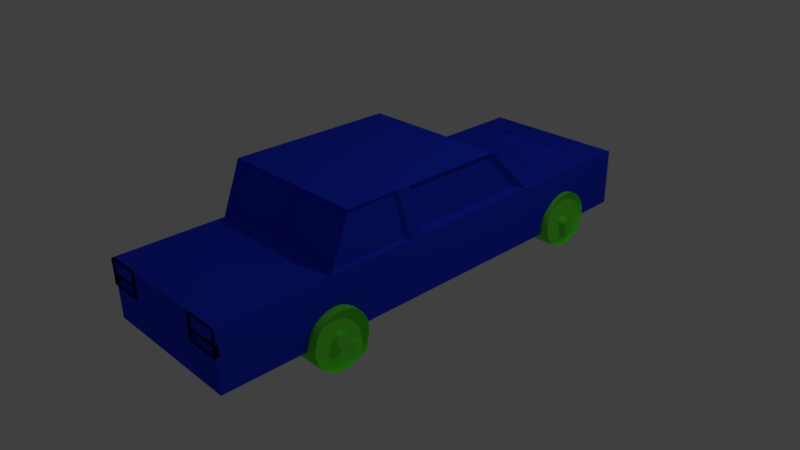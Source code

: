 # Source: DRIVINGCAR_07.blend  (saved by Blender 2.77.0; exported with 4.5.12 LTS)
import bpy
from mathutils import Matrix  # noqa: F401  (used for matrix-valued properties, if any)

bpy.ops.wm.read_factory_settings(use_empty=True)
scene = bpy.context.scene
scene.name = 'Scene'

# ---- collections
col_collection_1 = bpy.data.collections.new('Collection 1'); scene.collection.children.link(col_collection_1)

# ---- materials (node trees are filled in below, after node groups)
mat_wheel = bpy.data.materials.new('wheel')
mat_wheel.alpha_threshold = 0.0
mat_wheel.roughness = 0.5
mat_material = bpy.data.materials.new('Material')
mat_material.alpha_threshold = 0.0
mat_material.diffuse_color = (0.01582, 0.0431, 0.8276, 1.0)
mat_material.roughness = 0.5
mat_material.line_color = (0.0, 0.0, 0.0, 1.0)
mat_glass = bpy.data.materials.new('glass')
mat_glass.alpha_threshold = 0.0
mat_glass.roughness = 0.5

# ---- material node trees
mat_wheel.use_nodes = True; mat_wheel.node_tree.nodes.clear()
_N = mat_wheel.node_tree.nodes; _L = mat_wheel.node_tree.links
n0 = _N.new('ShaderNodeOutputMaterial'); n0.name = 'Material Output'; n0.location = (300, 300)
n1 = _N.new('ShaderNodeBsdfDiffuse'); n1.name = 'Diffuse BSDF'; n1.location = (10, 300)
n1.inputs[0].default_value = (0.1742, 1.0, 0.05886, 1.0)
_L.new(n1.outputs[0], n0.inputs[0])
n0.is_active_output = True
mat_glass.use_nodes = True; mat_glass.node_tree.nodes.clear()
_N = mat_glass.node_tree.nodes; _L = mat_glass.node_tree.links
n0 = _N.new('ShaderNodeOutputMaterial'); n0.name = 'Material Output'; n0.location = (300, 300)
n1 = _N.new('ShaderNodeBsdfDiffuse'); n1.name = 'Diffuse BSDF'; n1.location = (10, 300)
n1.inputs[0].default_value = (0.8, 0.02112, 0.01846, 1.0)
_L.new(n1.outputs[0], n0.inputs[0])
n0.is_active_output = True

# ---- world
world_world = bpy.data.worlds.new('World'); scene.world = world_world
world_world.color = (0.05088, 0.05088, 0.05088)
world_world.use_sun_shadow = False
world_world.sun_shadow_jitter_overblur = 0.0
world_world.cycles.sampling_method = 'MANUAL'

# ---- cameras
cam_camera = bpy.data.cameras.new('Camera')
cam_camera.clip_end = 100.0
cam_camera.lens = 35.0
cam_camera.sensor_width = 32.0
cam_camera.sensor_height = 18.0
cam_camera.ortho_scale = 7.314
cam_camera.dof.focus_distance = 0.0

# ---- lights
light_lamp = bpy.data.lights.new('Lamp', 'POINT')
light_lamp.transmission_factor = 0.0
light_lamp.cutoff_distance = 30.0
light_lamp.energy = 100.0
light_lamp.shadow_buffer_clip_start = 1.001
light_lamp.shadow_soft_size = 0.1
light_lamp.shadow_maximum_resolution = 0.006
light_lamp.use_absolute_resolution = True

# ---- meshes
me_cylinder_014 = bpy.data.meshes.new('Cylinder.014')
me_cylinder_014.from_pydata([(0.1837, 0.9627, -0.9245), (0.241, 0.9312, 1.074), (0.3787, 0.9435, -0.9304), (0.4361, 0.9121, 1.069), (0.5662, 0.8867, -0.9367), (0.6236, 0.8552, 1.062), (0.739, 0.7944, -0.9431), (0.7964, 0.7629, 1.056), (0.8905, 0.6701, -0.9494), (0.9479, 0.6386, 1.05), (1.015, 0.5186, -0.9553), (1.072, 0.4872, 1.044), (1.107, 0.3458, -0.9607), (1.165, 0.3143, 1.038), (1.164, 0.1583, -0.9653), (1.221, 0.1268, 1.034), (1.183, -0.0368, -0.9689), (1.241, -0.06826, 1.03), (1.164, -0.2319, -0.9714), (1.221, -0.2633, 1.028), (1.107, -0.4195, -0.9727), (1.165, -0.4509, 1.026), (1.015, -0.5924, -0.9728), (1.072, -0.6238, 1.026), (0.8905, -0.7439, -0.9716), (0.9478, -0.7754, 1.027), (0.739, -0.8684, -0.9692), (0.7963, -0.8998, 1.03), (0.5662, -0.9608, -0.9657), (0.6235, -0.9923, 1.033), (0.3787, -1.018, -0.9613), (0.436, -1.049, 1.038), (0.1837, -1.037, -0.956), (0.241, -1.069, 1.043), (-0.01135, -1.018, -0.9501), (0.04599, -1.049, 1.049), (-0.1989, -0.9611, -0.9438), (-0.1415, -0.9926, 1.055), (-0.3717, -0.8688, -0.9374), (-0.3143, -0.9003, 1.062), (-0.5231, -0.7445, -0.9311), (-0.4658, -0.776, 1.068), (-0.6475, -0.5931, -0.9251), (-0.5901, -0.6245, 1.074), (-0.7398, -0.4202, -0.9198), (-0.6825, -0.4517, 1.079), (-0.7967, -0.2327, -0.9152), (-0.7394, -0.2642, 1.084), (-0.8159, -0.03765, -0.9116), (-0.7586, -0.06911, 1.087), (-0.7967, 0.1574, -0.909), (-0.7394, 0.126, 1.09), (-0.7398, 0.345, -0.9077), (-0.6825, 0.3136, 1.091), (-0.6474, 0.5179, -0.9076), (-0.5901, 0.4865, 1.091), (-0.5231, 0.6695, -0.9088), (-0.4658, 0.638, 1.09), (-0.3645, 0.8316, -0.9479), (-0.3072, 0.8002, 1.051), (-0.1917, 0.9241, -0.9514), (-0.1344, 0.8926, 1.048), (-0.0113, 0.9434, -0.9192), (0.04604, 0.9119, 1.08), (0.415, 0.8252, 0.8955), (0.245, 0.8418, 0.9007), (0.5784, 0.7757, 0.8901), (0.729, 0.6952, 0.8845), (0.861, 0.5869, 0.879), (0.9693, 0.4549, 0.8738), (1.05, 0.3043, 0.8691), (1.099, 0.1408, 0.8651), (1.116, -0.02915, 0.862), (1.099, -0.1992, 0.8598), (1.05, -0.3626, 0.8586), (0.9693, -0.5133, 0.8586), (0.861, -0.6454, 0.8596), (0.729, -0.7538, 0.8617), (0.5784, -0.8344, 0.8647), (0.4149, -0.8841, 0.8686), (0.245, -0.9009, 0.8732), (0.07505, -0.8842, 0.8784), (-0.08837, -0.8347, 0.8838), (-0.239, -0.7542, 0.8894), (-0.371, -0.6459, 0.8949), (-0.4793, -0.5139, 0.9001), (-0.5598, -0.3633, 0.9048), (-0.6094, -0.1999, 0.9088), (-0.6261, -0.02989, 0.9119), (-0.6094, 0.1401, 0.9141), (-0.5598, 0.3036, 0.9153), (-0.4793, 0.4543, 0.9153), (-0.3709, 0.5864, 0.9143), (-0.2389, 0.6948, 0.9122), (-0.08832, 0.7754, 0.9092), (0.07509, 0.825, 0.9053), (0.4164, 0.824, 0.9622), (0.2464, 0.8407, 0.9673), (0.5798, 0.7745, 0.9567), (0.7304, 0.694, 0.9511), (0.8624, 0.5857, 0.9456), (0.9707, 0.4537, 0.9405), (1.051, 0.3031, 0.9358), (1.101, 0.1396, 0.9318), (1.118, -0.03034, 0.9286), (1.101, -0.2003, 0.9264), (1.051, -0.3638, 0.9253), (0.9707, -0.5145, 0.9252), (0.8623, -0.6466, 0.9262), (0.7303, -0.755, 0.9283), (0.5797, -0.8356, 0.9314), (0.4163, -0.8853, 0.9353), (0.2464, -0.9021, 0.9399), (0.07643, -0.8854, 0.945), (-0.08699, -0.8359, 0.9505), (-0.2376, -0.7554, 0.9561), (-0.3696, -0.6471, 0.9616), (-0.4779, -0.5151, 0.9668), (-0.5584, -0.3645, 0.9714), (-0.608, -0.2011, 0.9754), (-0.6247, -0.03108, 0.9786), (-0.608, 0.1389, 0.9808), (-0.5584, 0.3024, 0.9819), (-0.4779, 0.4531, 0.982), (-0.3696, 0.5852, 0.981), (-0.2376, 0.6936, 0.9789), (-0.08694, 0.7742, 0.9758), (0.07647, 0.8238, 0.9719), (-2.31, -9.21, -1.145), (-2.253, -9.241, 0.8535), (-2.115, -9.229, -1.151), (-2.058, -9.26, 0.8476), (-1.928, -9.286, -1.158), (-1.87, -9.317, 0.8414), (-1.755, -9.378, -1.164), (-1.697, -9.41, 0.8349), (-1.603, -9.502, -1.17), (-1.546, -9.534, 0.8286), (-1.479, -9.654, -1.176), (-1.422, -9.685, 0.8227), (-1.387, -9.827, -1.182), (-1.329, -9.858, 0.8173), (-1.33, -10.01, -1.186), (-1.272, -10.05, 0.8127), (-1.31, -10.21, -1.19), (-1.253, -10.24, 0.8091), (-1.33, -10.4, -1.192), (-1.272, -10.44, 0.8066), (-1.387, -10.59, -1.194), (-1.329, -10.62, 0.8053), (-1.479, -10.76, -1.194), (-1.422, -10.8, 0.8052), (-1.603, -10.92, -1.193), (-1.546, -10.95, 0.8064), (-1.755, -11.04, -1.19), (-1.697, -11.07, 0.8088), (-1.928, -11.13, -1.187), (-1.87, -11.16, 0.8123), (-2.115, -11.19, -1.182), (-2.058, -11.22, 0.8168), (-2.31, -11.21, -1.177), (-2.253, -11.24, 0.822), (-2.505, -11.19, -1.171), (-2.448, -11.22, 0.8279), (-2.693, -11.13, -1.165), (-2.635, -11.17, 0.8342), (-2.865, -11.04, -1.158), (-2.808, -11.07, 0.8406), (-3.017, -10.92, -1.152), (-2.96, -10.95, 0.8469), (-3.141, -10.77, -1.146), (-3.084, -10.8, 0.8529), (-3.234, -10.59, -1.141), (-3.176, -10.62, 0.8582), (-3.29, -10.41, -1.136), (-3.233, -10.44, 0.8628), (-3.31, -10.21, -1.132), (-3.252, -10.24, 0.8664), (-3.29, -10.02, -1.13), (-3.233, -10.05, 0.869), (-3.234, -9.827, -1.129), (-3.176, -9.859, 0.8703), (-3.141, -9.655, -1.129), (-3.084, -9.686, 0.8704), (-3.017, -9.503, -1.13), (-2.96, -9.534, 0.8692), (-2.858, -9.341, -1.169), (-2.801, -9.372, 0.8301), (-2.685, -9.248, -1.172), (-2.628, -9.28, 0.8266), (-2.505, -9.229, -1.14), (-2.448, -9.261, 0.8588), (-2.079, -9.347, 0.6746), (-2.249, -9.331, 0.6798), (-1.915, -9.397, 0.6691), (-1.765, -9.477, 0.6636), (-1.633, -9.586, 0.6581), (-1.524, -9.718, 0.6529), (-1.444, -9.868, 0.6482), (-1.394, -10.03, 0.6442), (-1.378, -10.2, 0.6411), (-1.394, -10.37, 0.6389), (-1.444, -10.54, 0.6377), (-1.524, -10.69, 0.6376), (-1.633, -10.82, 0.6387), (-1.765, -10.93, 0.6408), (-1.915, -11.01, 0.6438), (-2.079, -11.06, 0.6477), (-2.249, -11.07, 0.6523), (-2.419, -11.06, 0.6575), (-2.582, -11.01, 0.6629), (-2.733, -10.93, 0.6685), (-2.865, -10.82, 0.674), (-2.973, -10.69, 0.6792), (-3.054, -10.54, 0.6839), (-3.103, -10.37, 0.6879), (-3.12, -10.2, 0.691), (-3.103, -10.03, 0.6932), (-3.054, -9.869, 0.6944), (-2.973, -9.718, 0.6944), (-2.865, -9.586, 0.6934), (-2.733, -9.478, 0.6913), (-2.582, -9.397, 0.6883), (-2.419, -9.347, 0.6844), (-2.079, -9.347, 0.6785), (-2.249, -9.331, 0.6836), (-1.915, -9.397, 0.673), (-1.765, -9.477, 0.6674), (-1.633, -9.586, 0.6619), (-1.524, -9.718, 0.6568), (-1.444, -9.868, 0.6521), (-1.394, -10.03, 0.6481), (-1.378, -10.2, 0.6449), (-1.394, -10.37, 0.6427), (-1.444, -10.54, 0.6416), (-1.524, -10.69, 0.6415), (-1.633, -10.82, 0.6425), (-1.765, -10.93, 0.6446), (-1.915, -11.01, 0.6477), (-2.079, -11.06, 0.6516), (-2.249, -11.07, 0.6562), (-2.419, -11.06, 0.6613), (-2.582, -11.01, 0.6668), (-2.733, -10.93, 0.6724), (-2.865, -10.82, 0.6779), (-2.973, -10.69, 0.6831), (-3.053, -10.54, 0.6877), (-3.103, -10.37, 0.6917), (-3.12, -10.2, 0.6949), (-3.103, -10.03, 0.6971), (-3.053, -9.869, 0.6982), (-2.973, -9.718, 0.6983), (-2.865, -9.586, 0.6973), (-2.733, -9.478, 0.6952), (-2.582, -9.397, 0.6921), (-2.419, -9.347, 0.6882), (0.1157, 1.058, -4.632), (0.1731, 1.027, -2.633), (0.3107, 1.039, -4.638), (0.3681, 1.007, -2.639), (0.4982, 0.982, -4.644), (0.5556, 0.9506, -2.645), (0.6711, 0.8897, -4.651), (0.7284, 0.8582, -2.652), (0.8225, 0.7654, -4.657), (0.8799, 0.734, -2.658), (0.9468, 0.614, -4.663), (1.004, 0.5825, -2.664), (1.039, 0.4411, -4.668), (1.097, 0.4097, -2.669), (1.096, 0.2536, -4.673), (1.153, 0.2221, -2.674), (1.115, 0.05852, -4.677), (1.173, 0.02706, -2.678), (1.096, -0.1366, -4.679), (1.153, -0.168, -2.68), (1.039, -0.3241, -4.68), (1.097, -0.3556, -2.681), (0.9468, -0.4971, -4.68), (1.004, -0.5285, -2.682), (0.8225, -0.6486, -4.679), (0.8798, -0.6801, -2.68), (0.671, -0.773, -4.677), (0.7283, -0.8045, -2.678), (0.4982, -0.8655, -4.673), (0.5555, -0.897, -2.674), (0.3107, -0.9225, -4.669), (0.368, -0.9539, -2.67), (0.1157, -0.9418, -4.664), (0.173, -0.9732, -2.665), (-0.07934, -0.9227, -4.658), (-0.02201, -0.9541, -2.659), (-0.2669, -0.8658, -4.651), (-0.2095, -0.8973, -2.652), (-0.4397, -0.7735, -4.645), (-0.3823, -0.805, -2.646), (-0.5911, -0.6492, -4.639), (-0.5338, -0.6807, -2.64), (-0.7155, -0.4978, -4.633), (-0.6581, -0.5292, -2.634), (-0.8078, -0.3249, -4.627), (-0.7505, -0.3564, -2.628), (-0.8647, -0.1374, -4.623), (-0.8074, -0.1688, -2.624), (-0.8839, 0.05767, -4.619), (-0.8266, 0.02621, -2.62), (-0.8647, 0.2527, -4.617), (-0.8073, 0.2213, -2.618), (-0.8078, 0.4403, -4.615), (-0.7505, 0.4089, -2.616), (-0.7154, 0.6132, -4.615), (-0.6581, 0.5818, -2.616), (-0.5911, 0.7648, -4.616), (-0.5338, 0.7334, -2.618), (-0.4325, 0.9269, -4.656), (-0.3752, 0.8955, -2.657), (-0.2597, 1.019, -4.659), (-0.2024, 0.988, -2.66), (-0.07929, 1.039, -4.627), (-0.02195, 1.007, -2.628), (0.347, 0.9205, -2.812), (0.177, 0.9372, -2.807), (0.5104, 0.871, -2.818), (0.661, 0.7905, -2.823), (0.793, 0.6822, -2.829), (0.9013, 0.5502, -2.834), (0.9818, 0.3996, -2.839), (1.031, 0.2362, -2.842), (1.048, 0.06617, -2.846), (1.031, -0.1038, -2.848), (0.9818, -0.2673, -2.849), (0.9013, -0.418, -2.849), (0.793, -0.5501, -2.848), (0.661, -0.6585, -2.846), (0.5104, -0.7391, -2.843), (0.3469, -0.7888, -2.839), (0.177, -0.8056, -2.834), (0.007051, -0.7889, -2.829), (-0.1564, -0.7394, -2.824), (-0.307, -0.6589, -2.818), (-0.439, -0.5506, -2.813), (-0.5473, -0.4186, -2.808), (-0.6278, -0.268, -2.803), (-0.6774, -0.1046, -2.799), (-0.6941, 0.06543, -2.796), (-0.6774, 0.2354, -2.793), (-0.6278, 0.3989, -2.792), (-0.5473, 0.5496, -2.792), (-0.4389, 0.6817, -2.793), (-0.3069, 0.7901, -2.795), (-0.1563, 0.8707, -2.798), (0.007097, 0.9203, -2.802), (0.3471, 0.9204, -2.808), (0.1772, 0.9371, -2.803), (0.5105, 0.8709, -2.814), (0.6611, 0.7905, -2.819), (0.7931, 0.6821, -2.825), (0.9014, 0.5501, -2.83), (0.9819, 0.3995, -2.835), (1.032, 0.2361, -2.839), (1.048, 0.06611, -2.842), (1.032, -0.1039, -2.844), (0.9819, -0.2674, -2.845), (0.9014, -0.4181, -2.845), (0.7931, -0.5502, -2.844), (0.6611, -0.6586, -2.842), (0.5105, -0.7392, -2.839), (0.3471, -0.7888, -2.835), (0.1771, -0.8056, -2.831), (0.007162, -0.789, -2.825), (-0.1563, -0.7394, -2.82), (-0.3069, -0.659, -2.814), (-0.4389, -0.5507, -2.809), (-0.5472, -0.4187, -2.804), (-0.6277, -0.2681, -2.799), (-0.6772, -0.1046, -2.795), (-0.694, 0.06537, -2.792), (-0.6772, 0.2354, -2.79), (-0.6277, 0.3989, -2.788), (-0.5472, 0.5495, -2.788), (-0.4388, 0.6816, -2.789), (-0.3068, 0.79, -2.792), (-0.1562, 0.8706, -2.795), (0.007208, 0.9203, -2.798), (-2.378, -9.114, -4.853), (-2.321, -9.146, -2.854), (-2.183, -9.134, -4.859), (-2.126, -9.165, -2.86), (-1.996, -9.19, -4.865), (-1.938, -9.222, -2.866), (-1.823, -9.283, -4.872), (-1.765, -9.314, -2.873), (-1.671, -9.407, -4.878), (-1.614, -9.438, -2.879), (-1.547, -9.558, -4.884), (-1.49, -9.59, -2.885), (-1.455, -9.731, -4.889), (-1.397, -9.763, -2.89), (-1.398, -9.919, -4.894), (-1.34, -9.95, -2.895), (-1.378, -10.11, -4.897), (-1.321, -10.15, -2.899), (-1.398, -10.31, -4.9), (-1.34, -10.34, -2.901), (-1.455, -10.5, -4.901), (-1.397, -10.53, -2.902), (-1.547, -10.67, -4.901), (-1.49, -10.7, -2.902), (-1.671, -10.82, -4.9), (-1.614, -10.85, -2.901), (-1.823, -10.95, -4.898), (-1.765, -10.98, -2.899), (-1.996, -11.04, -4.894), (-1.938, -11.07, -2.895), (-2.183, -11.09, -4.89), (-2.126, -11.13, -2.891), (-2.378, -11.11, -4.885), (-2.321, -11.15, -2.886), (-2.573, -11.1, -4.879), (-2.516, -11.13, -2.88), (-2.761, -11.04, -4.872), (-2.703, -11.07, -2.873), (-2.933, -10.95, -4.866), (-2.876, -10.98, -2.867), (-3.085, -10.82, -4.86), (-3.028, -10.85, -2.861), (-3.209, -10.67, -4.854), (-3.152, -10.7, -2.855), (-3.302, -10.5, -4.848), (-3.244, -10.53, -2.849), (-3.358, -10.31, -4.844), (-3.301, -10.34, -2.845), (-3.378, -10.11, -4.84), (-3.32, -10.15, -2.841), (-3.358, -9.92, -4.838), (-3.301, -9.951, -2.839), (-3.302, -9.732, -4.836), (-3.244, -9.764, -2.837), (-3.209, -9.559, -4.836), (-3.152, -9.591, -2.837), (-3.085, -9.408, -4.837), (-3.028, -9.439, -2.838), (-2.926, -9.245, -4.876), (-2.869, -9.277, -2.878), (-2.753, -9.153, -4.88), (-2.696, -9.184, -2.881), (-2.573, -9.134, -4.848), (-2.516, -9.165, -2.849), (-2.147, -9.252, -3.033), (-2.317, -9.235, -3.028), (-1.983, -9.301, -3.038), (-1.833, -9.382, -3.044), (-1.701, -9.49, -3.05), (-1.592, -9.622, -3.055), (-1.512, -9.773, -3.059), (-1.462, -9.936, -3.063), (-1.446, -10.11, -3.067), (-1.462, -10.28, -3.069), (-1.512, -10.44, -3.07), (-1.592, -10.59, -3.07), (-1.701, -10.72, -3.069), (-1.833, -10.83, -3.067), (-1.983, -10.91, -3.064), (-2.147, -10.96, -3.06), (-2.317, -10.98, -3.055), (-2.487, -10.96, -3.05), (-2.65, -10.91, -3.045), (-2.801, -10.83, -3.039), (-2.933, -10.72, -3.034), (-3.041, -10.59, -3.028), (-3.122, -10.44, -3.024), (-3.171, -10.28, -3.02), (-3.188, -10.11, -3.017), (-3.171, -9.937, -3.014), (-3.122, -9.774, -3.013), (-3.041, -9.623, -3.013), (-2.933, -9.491, -3.014), (-2.801, -9.382, -3.016), (-2.65, -9.302, -3.019), (-2.487, -9.252, -3.023), (-2.147, -9.252, -3.029), (-2.317, -9.235, -3.024), (-1.983, -9.302, -3.035), (-1.833, -9.382, -3.04), (-1.701, -9.49, -3.046), (-1.592, -9.622, -3.051), (-1.512, -9.773, -3.056), (-1.462, -9.936, -3.06), (-1.446, -10.11, -3.063), (-1.462, -10.28, -3.065), (-1.512, -10.44, -3.066), (-1.592, -10.59, -3.066), (-1.701, -10.72, -3.065), (-1.833, -10.83, -3.063), (-1.983, -10.91, -3.06), (-2.147, -10.96, -3.056), (-2.317, -10.98, -3.051), (-2.487, -10.96, -3.046), (-2.65, -10.91, -3.041), (-2.801, -10.83, -3.035), (-2.933, -10.72, -3.03), (-3.041, -10.59, -3.025), (-3.121, -10.44, -3.02), (-3.171, -10.28, -3.016), (-3.188, -10.11, -3.013), (-3.171, -9.937, -3.011), (-3.121, -9.774, -3.009), (-3.041, -9.623, -3.009), (-2.933, -9.491, -3.01), (-2.801, -9.382, -3.012), (-2.65, -9.302, -3.015), (-2.487, -9.252, -3.019), (-2.372, -9.108, -4.615), (-2.175, -9.127, -4.621), (-1.985, -9.184, -4.627), (-1.811, -9.277, -4.634), (-1.658, -9.403, -4.64), (-1.533, -9.556, -4.646), (-1.439, -9.73, -4.651), (-1.382, -9.92, -4.656), (-1.362, -10.12, -4.66), (-1.382, -10.31, -4.662), (-1.439, -10.5, -4.663), (-1.533, -10.68, -4.664), (-1.658, -10.83, -4.662), (-1.811, -10.96, -4.66), (-1.986, -11.05, -4.656), (-2.175, -11.11, -4.652), (-2.372, -11.13, -4.647), (-2.569, -11.11, -4.641), (-2.758, -11.05, -4.634), (-2.933, -10.96, -4.628), (-3.085, -10.83, -4.621), (-3.211, -10.68, -4.615), (-3.304, -10.5, -4.61), (-3.362, -10.31, -4.605), (-3.381, -10.12, -4.602), (-3.362, -9.921, -4.599), (-3.304, -9.731, -4.598), (-3.211, -9.557, -4.598), (-3.085, -9.404, -4.599), (-2.925, -9.24, -4.638), (-2.751, -9.146, -4.642), (-2.569, -9.127, -4.609), (-2.373, -9.107, -4.664), (-2.176, -9.126, -4.67), (-1.987, -9.184, -4.677), (-1.812, -9.277, -4.683), (-1.659, -9.402, -4.69), (-1.534, -9.555, -4.696), (-1.441, -9.73, -4.701), (-1.383, -9.919, -4.706), (-1.364, -10.12, -4.709), (-1.383, -10.31, -4.712), (-1.441, -10.5, -4.713), (-1.534, -10.68, -4.713), (-1.659, -10.83, -4.712), (-1.812, -10.96, -4.71), (-1.987, -11.05, -4.706), (-2.176, -11.11, -4.702), (-2.373, -11.13, -4.696), (-2.57, -11.11, -4.69), (-2.759, -11.05, -4.684), (-2.934, -10.96, -4.677), (-3.087, -10.83, -4.671), (-3.212, -10.68, -4.665), (-3.306, -10.5, -4.66), (-3.363, -10.31, -4.655), (-3.382, -10.12, -4.651), (-3.363, -9.92, -4.649), (-3.306, -9.731, -4.648), (-3.212, -9.556, -4.647), (-3.087, -9.403, -4.649), (-2.927, -9.239, -4.688), (-2.752, -9.146, -4.692), (-2.57, -9.126, -4.659), (0.1193, 0.9928, -4.499), (0.3019, 0.9749, -4.505), (0.4775, 0.9217, -4.51), (0.6393, 0.8353, -4.516), (0.7811, 0.7189, -4.522), (0.8975, 0.577, -4.528), (0.984, 0.4152, -4.533), (1.037, 0.2396, -4.537), (1.055, 0.05693, -4.541), (1.037, -0.1257, -4.543), (0.984, -0.3014, -4.544), (0.8975, -0.4633, -4.544), (0.7811, -0.6052, -4.543), (0.6393, -0.7218, -4.541), (0.4774, -0.8083, -4.538), (0.3018, -0.8617, -4.534), (0.1192, -0.8798, -4.529), (-0.06339, -0.8619, -4.523), (-0.239, -0.8086, -4.517), (-0.4008, -0.7222, -4.511), (-0.5426, -0.6058, -4.505), (-0.659, -0.464, -4.5), (-0.7455, -0.3021, -4.495), (-0.7988, -0.1265, -4.49), (-0.8168, 0.05613, -4.487), (-0.7988, 0.2388, -4.485), (-0.7455, 0.4145, -4.483), (-0.659, 0.5764, -4.483), (-0.5426, 0.7183, -4.484), (-0.3941, 0.8701, -4.521), (-0.2323, 0.9567, -4.524), (-0.06334, 0.9748, -4.494), (-2.213, -10.05, 0.8321), (-2.244, -10.05, 0.833), (-2.184, -10.06, 0.8311), (-2.156, -10.07, 0.8301), (-2.132, -10.09, 0.8291), (-2.113, -10.12, 0.8282), (-2.098, -10.14, 0.8273), (-2.089, -10.17, 0.8266), (-2.086, -10.2, 0.826), (-2.089, -10.24, 0.8256), (-2.098, -10.26, 0.8254), (-2.113, -10.29, 0.8254), (-2.132, -10.32, 0.8256), (-2.156, -10.34, 0.826), (-2.184, -10.35, 0.8265), (-2.213, -10.36, 0.8272), (-2.244, -10.36, 0.8281), (-2.275, -10.36, 0.829), (-2.304, -10.35, 0.83), (-2.332, -10.34, 0.831), (-2.356, -10.32, 0.832), (-2.375, -10.29, 0.8329), (-2.39, -10.27, 0.8338), (-2.399, -10.24, 0.8345), (-2.402, -10.2, 0.8351), (-2.399, -10.17, 0.8355), (-2.39, -10.14, 0.8357), (-2.375, -10.12, 0.8357), (-2.356, -10.09, 0.8355), (-2.332, -10.07, 0.8351), (-2.304, -10.06, 0.8346), (-2.275, -10.05, 0.8339), (0.01974, 0.9764, -4.46), (0.1944, 0.9593, -4.465), (0.3624, 0.9084, -4.471), (0.5172, 0.8257, -4.477), (0.6529, 0.7144, -4.482), (0.7643, 0.5787, -4.488), (0.8471, 0.4238, -4.492), (0.898, 0.2558, -4.496), (0.9152, 0.08106, -4.5), (0.898, -0.0937, -4.502), (0.847, -0.2618, -4.503), (0.7643, -0.4167, -4.503), (0.6529, -0.5524, -4.502), (0.5172, -0.6639, -4.5), (0.3624, -0.7467, -4.497), (0.1944, -0.7978, -4.493), (0.01969, -0.8151, -4.488), (-0.155, -0.7979, -4.483), (-0.323, -0.747, -4.477), (-0.4778, -0.6643, -4.471), (-0.6135, -0.553, -4.466), (-0.7249, -0.4173, -4.461), (-0.8076, -0.2625, -4.456), (-0.8586, -0.09445, -4.452), (-0.8758, 0.0803, -4.448), (-0.8586, 0.2551, -4.446), (-0.8076, 0.4231, -4.445), (-0.7249, 0.578, -4.445), (-0.6135, 0.7138, -4.446), (-0.4714, 0.8591, -4.481), (-0.3166, 0.9419, -4.484), (-0.155, 0.9592, -4.455), (0.4164, 0.824, 0.9622), (0.2464, 0.8407, 0.9673), (0.5798, 0.7745, 0.9567), (0.7304, 0.694, 0.9511), (0.8624, 0.5857, 0.9456), (0.9707, 0.4537, 0.9405), (1.051, 0.3031, 0.9358), (1.101, 0.1396, 0.9318), (1.118, -0.03034, 0.9286), (1.101, -0.2003, 0.9264), (1.051, -0.3638, 0.9253), (0.9707, -0.5145, 0.9252), (0.8623, -0.6466, 0.9262), (0.7303, -0.755, 0.9283), (0.5797, -0.8356, 0.9314), (0.4163, -0.8853, 0.9353), (0.2464, -0.9021, 0.9399), (0.07643, -0.8854, 0.945), (-0.08699, -0.8359, 0.9505), (-0.2376, -0.7554, 0.9561), (-0.3696, -0.6471, 0.9616), (-0.4779, -0.5151, 0.9668), (-0.5584, -0.3645, 0.9714), (-0.608, -0.2011, 0.9754), (-0.6247, -0.03108, 0.9786), (-0.608, 0.1389, 0.9808), (-0.5584, 0.3024, 0.9819), (-0.4779, 0.4531, 0.982), (-0.3696, 0.5852, 0.981), (-0.2376, 0.6936, 0.9789), (-0.08694, 0.7742, 0.9758), (0.07647, 0.8238, 0.9719), (0.2814, 0.1452, 0.9554), (0.2464, 0.1486, 0.9564), (0.315, 0.135, 0.9542), (0.346, 0.1185, 0.9531), (0.3732, 0.09616, 0.952), (0.3955, 0.06899, 0.9509), (0.412, 0.03799, 0.9499), (0.4222, 0.00435, 0.9491), (0.4257, -0.03064, 0.9485), (0.4222, -0.06563, 0.948), (0.412, -0.09928, 0.9478), (0.3955, -0.1303, 0.9478), (0.3732, -0.1575, 0.948), (0.346, -0.1798, 0.9484), (0.315, -0.1964, 0.949), (0.2814, -0.2066, 0.9498), (0.2464, -0.2101, 0.9508), (0.2114, -0.2066, 0.9518), (0.1778, -0.1964, 0.953), (0.1468, -0.1799, 0.9541), (0.1196, -0.1576, 0.9552), (0.09731, -0.1304, 0.9563), (0.08074, -0.09942, 0.9573), (0.07054, -0.06578, 0.9581), (0.0671, -0.03079, 0.9587), (0.07054, 0.004201, 0.9592), (0.08075, 0.03785, 0.9594), (0.09732, 0.06886, 0.9594), (0.1196, 0.09605, 0.9592), (0.1468, 0.1184, 0.9588), (0.1778, 0.135, 0.9582), (0.2114, 0.1452, 0.9574), (-2.208, -10.05, 1.03), (-2.238, -10.05, 1.031), (-2.178, -10.06, 1.029), (-2.151, -10.08, 1.028), (-2.127, -10.1, 1.027), (-2.107, -10.12, 1.026), (-2.092, -10.15, 1.025), (-2.083, -10.18, 1.024), (-2.08, -10.21, 1.024), (-2.083, -10.24, 1.023), (-2.092, -10.27, 1.023), (-2.107, -10.3, 1.023), (-2.127, -10.32, 1.023), (-2.151, -10.34, 1.024), (-2.178, -10.35, 1.024), (-2.208, -10.36, 1.025), (-2.238, -10.37, 1.026), (-2.269, -10.36, 1.027), (-2.299, -10.35, 1.028), (-2.326, -10.34, 1.029), (-2.35, -10.32, 1.03), (-2.37, -10.3, 1.031), (-2.384, -10.27, 1.032), (-2.393, -10.24, 1.032), (-2.396, -10.21, 1.033), (-2.393, -10.18, 1.033), (-2.384, -10.15, 1.034), (-2.37, -10.12, 1.034), (-2.35, -10.1, 1.033), (-2.326, -10.08, 1.033), (-2.299, -10.06, 1.032), (-2.269, -10.05, 1.032), (0.2868, 0.1422, 1.144), (0.2518, 0.1457, 1.145), (0.3204, 0.132, 1.143), (0.3514, 0.1155, 1.141), (0.3786, 0.09319, 1.14), (0.4009, 0.06603, 1.139), (0.4174, 0.03503, 1.138), (0.4276, 0.001386, 1.137), (0.4311, -0.0336, 1.137), (0.4276, -0.06859, 1.136), (0.4174, -0.1022, 1.136), (0.4009, -0.1333, 1.136), (0.3786, -0.1604, 1.136), (0.3514, -0.1828, 1.137), (0.3204, -0.1993, 1.137), (0.2868, -0.2096, 1.138), (0.2518, -0.213, 1.139), (0.2168, -0.2096, 1.14), (0.1832, -0.1994, 1.141), (0.1522, -0.1828, 1.142), (0.125, -0.1606, 1.144), (0.1027, -0.1334, 1.145), (0.08615, -0.1024, 1.146), (0.07594, -0.06874, 1.146), (0.0725, -0.03375, 1.147), (0.07595, 0.001236, 1.148), (0.08615, 0.03489, 1.148), (0.1027, 0.0659, 1.148), (0.125, 0.09309, 1.148), (0.1522, 0.1154, 1.147), (0.1832, 0.132, 1.147), (0.2168, 0.1422, 1.146), (-2.373, -9.904, -4.677), (-2.332, -9.908, -4.678), (-2.292, -9.92, -4.68), (-2.255, -9.94, -4.681), (-2.223, -9.966, -4.682), (-2.196, -9.998, -4.684), (-2.177, -10.04, -4.685), (-2.165, -10.07, -4.686), (-2.161, -10.12, -4.686), (-2.165, -10.16, -4.687), (-2.177, -10.2, -4.687), (-2.196, -10.23, -4.687), (-2.223, -10.27, -4.687), (-2.255, -10.29, -4.687), (-2.292, -10.31, -4.686), (-2.332, -10.33, -4.685), (-2.373, -10.33, -4.684), (-2.415, -10.33, -4.682), (-2.454, -10.31, -4.681), (-2.491, -10.29, -4.68), (-2.523, -10.27, -4.678), (-2.55, -10.23, -4.677), (-2.569, -10.2, -4.676), (-2.582, -10.16, -4.675), (-2.586, -10.12, -4.674), (-2.582, -10.08, -4.674), (-2.569, -10.04, -4.673), (-2.55, -9.999, -4.673), (-2.523, -9.966, -4.674), (-2.49, -9.932, -4.682), (-2.453, -9.912, -4.683), (-2.415, -9.908, -4.676), (-2.378, -9.902, -4.869), (-2.337, -9.906, -4.87), (-2.297, -9.918, -4.871), (-2.26, -9.937, -4.873), (-2.228, -9.964, -4.874), (-2.201, -9.996, -4.875), (-2.182, -10.03, -4.877), (-2.17, -10.07, -4.877), (-2.166, -10.11, -4.878), (-2.17, -10.16, -4.879), (-2.182, -10.2, -4.879), (-2.201, -10.23, -4.879), (-2.228, -10.26, -4.879), (-2.26, -10.29, -4.878), (-2.297, -10.31, -4.878), (-2.337, -10.32, -4.877), (-2.378, -10.33, -4.875), (-2.42, -10.32, -4.874), (-2.459, -10.31, -4.873), (-2.496, -10.29, -4.872), (-2.528, -10.26, -4.87), (-2.555, -10.23, -4.869), (-2.575, -10.2, -4.868), (-2.587, -10.16, -4.867), (-2.591, -10.11, -4.866), (-2.587, -10.07, -4.866), (-2.575, -10.03, -4.865), (-2.555, -9.996, -4.865), (-2.528, -9.964, -4.865), (-2.495, -9.93, -4.874), (-2.458, -9.91, -4.875), (-2.42, -9.906, -4.868), (0.01972, 0.2524, -4.471), (0.0532, 0.2491, -4.472), (0.0854, 0.2393, -4.473), (0.1151, 0.2235, -4.475), (0.1411, 0.2021, -4.476), (0.1624, 0.1761, -4.477), (0.1783, 0.1465, -4.478), (0.1881, 0.1143, -4.478), (0.1914, 0.08076, -4.479), (0.1881, 0.04726, -4.479), (0.1783, 0.01504, -4.48), (0.1624, -0.01465, -4.48), (0.1411, -0.04068, -4.479), (0.1151, -0.06204, -4.479), (0.0854, -0.07792, -4.478), (0.0532, -0.0877, -4.478), (0.01971, -0.09102, -4.477), (-0.01378, -0.08773, -4.476), (-0.04598, -0.07797, -4.475), (-0.07565, -0.06212, -4.474), (-0.1017, -0.04078, -4.472), (-0.123, -0.01477, -4.471), (-0.1389, 0.01491, -4.471), (-0.1486, 0.04711, -4.47), (-0.1519, 0.08061, -4.469), (-0.1486, 0.1141, -4.469), (-0.1389, 0.1463, -4.468), (-0.123, 0.176, -4.468), (-0.1017, 0.202, -4.469), (-0.07443, 0.2299, -4.475), (-0.04475, 0.2458, -4.476), (-0.01377, 0.2491, -4.47), (0.0119, 0.2558, -4.766), (0.04539, 0.2525, -4.767), (0.07759, 0.2428, -4.768), (0.1073, 0.2269, -4.769), (0.1333, 0.2056, -4.77), (0.1546, 0.1796, -4.771), (0.1705, 0.1499, -4.772), (0.1802, 0.1177, -4.773), (0.1835, 0.0842, -4.774), (0.1802, 0.0507, -4.774), (0.1705, 0.01849, -4.774), (0.1546, -0.0112, -4.774), (0.1333, -0.03723, -4.774), (0.1073, -0.0586, -4.774), (0.07758, -0.07447, -4.773), (0.04538, -0.08426, -4.772), (0.01189, -0.08757, -4.771), (-0.02159, -0.08429, -4.77), (-0.05379, -0.07453, -4.769), (-0.08347, -0.05868, -4.768), (-0.1095, -0.03733, -4.767), (-0.1308, -0.01132, -4.766), (-0.1467, 0.01835, -4.765), (-0.1565, 0.05056, -4.764), (-0.1598, 0.08405, -4.764), (-0.1565, 0.1176, -4.763), (-0.1467, 0.1498, -4.763), (-0.1308, 0.1795, -4.763), (-0.1095, 0.2055, -4.763), (-0.08224, 0.2333, -4.77), (-0.05257, 0.2492, -4.771), (-0.02159, 0.2525, -4.765)], [], [(0, 1, 3, 2), (2, 3, 5, 4), (4, 5, 7, 6), (6, 7, 9, 8), (8, 9, 11, 10), (10, 11, 13, 12), (12, 13, 15, 14), (14, 15, 17, 16), (16, 17, 19, 18), (18, 19, 21, 20), (20, 21, 23, 22), (22, 23, 25, 24), (24, 25, 27, 26), (26, 27, 29, 28), (28, 29, 31, 30), (30, 31, 33, 32), (32, 33, 35, 34), (34, 35, 37, 36), (36, 37, 39, 38), (38, 39, 41, 40), (40, 41, 43, 42), (42, 43, 45, 44), (44, 45, 47, 46), (46, 47, 49, 48), (48, 49, 51, 50), (50, 51, 53, 52), (52, 53, 55, 54), (54, 55, 57, 56), (56, 57, 59, 58), (58, 59, 61, 60), (11, 9, 68, 69), (60, 61, 63, 62), (62, 63, 1, 0), (0, 2, 4, 6, 8, 10, 12, 14, 16, 18, 20, 22, 24, 26, 28, 30, 32, 34, 36, 38, 40, 42, 44, 46, 48, 50, 52, 54, 56, 58, 60, 62), (78, 77, 109, 110), (29, 27, 77, 78), (47, 45, 86, 87), (3, 1, 65, 64), (1, 63, 95, 65), (21, 19, 73, 74), (39, 37, 82, 83), (57, 55, 91, 92), (13, 11, 69, 70), (31, 29, 78, 79), (49, 47, 87, 88), (5, 3, 64, 66), (23, 21, 74, 75), (41, 39, 83, 84), (59, 57, 92, 93), (15, 13, 70, 71), (33, 31, 79, 80), (51, 49, 88, 89), (7, 5, 66, 67), (25, 23, 75, 76), (43, 41, 84, 85), (61, 59, 93, 94), (17, 15, 71, 72), (35, 33, 80, 81), (53, 51, 89, 90), (9, 7, 67, 68), (27, 25, 76, 77), (45, 43, 85, 86), (63, 61, 94, 95), (19, 17, 72, 73), (37, 35, 81, 82), (55, 53, 90, 91), (105, 104, 680, 681), (64, 65, 97, 96), (92, 91, 123, 124), (79, 78, 110, 111), (66, 64, 96, 98), (93, 92, 124, 125), (80, 79, 111, 112), (67, 66, 98, 99), (94, 93, 125, 126), (81, 80, 112, 113), (68, 67, 99, 100), (95, 94, 126, 127), (82, 81, 113, 114), (69, 68, 100, 101), (65, 95, 127, 97), (83, 82, 114, 115), (70, 69, 101, 102), (84, 83, 115, 116), (71, 70, 102, 103), (85, 84, 116, 117), (72, 71, 103, 104), (86, 85, 117, 118), (73, 72, 104, 105), (87, 86, 118, 119), (74, 73, 105, 106), (88, 87, 119, 120), (75, 74, 106, 107), (89, 88, 120, 121), (76, 75, 107, 108), (90, 89, 121, 122), (77, 76, 108, 109), (91, 90, 122, 123), (128, 129, 131, 130), (130, 131, 133, 132), (132, 133, 135, 134), (134, 135, 137, 136), (136, 137, 139, 138), (138, 139, 141, 140), (140, 141, 143, 142), (142, 143, 145, 144), (144, 145, 147, 146), (146, 147, 149, 148), (148, 149, 151, 150), (150, 151, 153, 152), (152, 153, 155, 154), (154, 155, 157, 156), (156, 157, 159, 158), (158, 159, 161, 160), (160, 161, 163, 162), (162, 163, 165, 164), (164, 165, 167, 166), (166, 167, 169, 168), (168, 169, 171, 170), (170, 171, 173, 172), (172, 173, 175, 174), (174, 175, 177, 176), (176, 177, 179, 178), (178, 179, 181, 180), (180, 181, 183, 182), (182, 183, 185, 184), (184, 185, 187, 186), (186, 187, 189, 188), (139, 137, 196, 197), (188, 189, 191, 190), (190, 191, 129, 128), (128, 130, 132, 134, 136, 138, 140, 142, 144, 146, 148, 150, 152, 154, 156, 158, 160, 162, 164, 166, 168, 170, 172, 174, 176, 178, 180, 182, 184, 186, 188, 190), (206, 205, 237, 238), (157, 155, 205, 206), (175, 173, 214, 215), (131, 129, 193, 192), (129, 191, 223, 193), (149, 147, 201, 202), (167, 165, 210, 211), (185, 183, 219, 220), (141, 139, 197, 198), (159, 157, 206, 207), (177, 175, 215, 216), (133, 131, 192, 194), (151, 149, 202, 203), (169, 167, 211, 212), (187, 185, 220, 221), (143, 141, 198, 199), (161, 159, 207, 208), (179, 177, 216, 217), (135, 133, 194, 195), (153, 151, 203, 204), (171, 169, 212, 213), (189, 187, 221, 222), (145, 143, 199, 200), (163, 161, 208, 209), (181, 179, 217, 218), (137, 135, 195, 196), (155, 153, 204, 205), (173, 171, 213, 214), (191, 189, 222, 223), (147, 145, 200, 201), (165, 163, 209, 210), (183, 181, 218, 219), (239, 238, 622, 623), (192, 193, 225, 224), (220, 219, 251, 252), (207, 206, 238, 239), (194, 192, 224, 226), (221, 220, 252, 253), (208, 207, 239, 240), (195, 194, 226, 227), (222, 221, 253, 254), (209, 208, 240, 241), (196, 195, 227, 228), (223, 222, 254, 255), (210, 209, 241, 242), (197, 196, 228, 229), (193, 223, 255, 225), (211, 210, 242, 243), (198, 197, 229, 230), (212, 211, 243, 244), (199, 198, 230, 231), (213, 212, 244, 245), (200, 199, 231, 232), (214, 213, 245, 246), (201, 200, 232, 233), (215, 214, 246, 247), (202, 201, 233, 234), (216, 215, 247, 248), (203, 202, 234, 235), (217, 216, 248, 249), (204, 203, 235, 236), (218, 217, 249, 250), (205, 204, 236, 237), (219, 218, 250, 251), (256, 257, 259, 258), (258, 259, 261, 260), (260, 261, 263, 262), (262, 263, 265, 264), (264, 265, 267, 266), (266, 267, 269, 268), (268, 269, 271, 270), (270, 271, 273, 272), (272, 273, 275, 274), (274, 275, 277, 276), (276, 277, 279, 278), (278, 279, 281, 280), (280, 281, 283, 282), (282, 283, 285, 284), (284, 285, 287, 286), (286, 287, 289, 288), (288, 289, 291, 290), (290, 291, 293, 292), (292, 293, 295, 294), (294, 295, 297, 296), (296, 297, 299, 298), (298, 299, 301, 300), (300, 301, 303, 302), (302, 303, 305, 304), (304, 305, 307, 306), (306, 307, 309, 308), (308, 309, 311, 310), (310, 311, 313, 312), (312, 313, 315, 314), (314, 315, 317, 316), (267, 265, 324, 325), (316, 317, 319, 318), (318, 319, 257, 256), (258, 260, 578, 577), (334, 333, 365, 366), (285, 283, 333, 334), (303, 301, 342, 343), (259, 257, 321, 320), (257, 319, 351, 321), (277, 275, 329, 330), (295, 293, 338, 339), (313, 311, 347, 348), (269, 267, 325, 326), (287, 285, 334, 335), (305, 303, 343, 344), (261, 259, 320, 322), (279, 277, 330, 331), (297, 295, 339, 340), (315, 313, 348, 349), (271, 269, 326, 327), (289, 287, 335, 336), (307, 305, 344, 345), (263, 261, 322, 323), (281, 279, 331, 332), (299, 297, 340, 341), (317, 315, 349, 350), (273, 271, 327, 328), (291, 289, 336, 337), (309, 307, 345, 346), (265, 263, 323, 324), (283, 281, 332, 333), (301, 299, 341, 342), (319, 317, 350, 351), (275, 273, 328, 329), (293, 291, 337, 338), (311, 309, 346, 347), (352, 353, 383, 382, 381, 380, 379, 378, 377, 376, 375, 374, 373, 372, 371, 370, 369, 368, 367, 366, 365, 364, 363, 362, 361, 360, 359, 358, 357, 356, 355, 354), (320, 321, 353, 352), (348, 347, 379, 380), (335, 334, 366, 367), (322, 320, 352, 354), (349, 348, 380, 381), (336, 335, 367, 368), (323, 322, 354, 355), (350, 349, 381, 382), (337, 336, 368, 369), (324, 323, 355, 356), (351, 350, 382, 383), (338, 337, 369, 370), (325, 324, 356, 357), (321, 351, 383, 353), (339, 338, 370, 371), (326, 325, 357, 358), (340, 339, 371, 372), (327, 326, 358, 359), (341, 340, 372, 373), (328, 327, 359, 360), (342, 341, 373, 374), (329, 328, 360, 361), (343, 342, 374, 375), (330, 329, 361, 362), (344, 343, 375, 376), (331, 330, 362, 363), (345, 344, 376, 377), (332, 331, 363, 364), (346, 345, 377, 378), (333, 332, 364, 365), (347, 346, 378, 379), (384, 385, 387, 386), (386, 387, 389, 388), (388, 389, 391, 390), (390, 391, 393, 392), (392, 393, 395, 394), (394, 395, 397, 396), (396, 397, 399, 398), (398, 399, 401, 400), (400, 401, 403, 402), (402, 403, 405, 404), (404, 405, 407, 406), (406, 407, 409, 408), (408, 409, 411, 410), (410, 411, 413, 412), (412, 413, 415, 414), (414, 415, 417, 416), (416, 417, 419, 418), (418, 419, 421, 420), (420, 421, 423, 422), (422, 423, 425, 424), (424, 425, 427, 426), (426, 427, 429, 428), (428, 429, 431, 430), (430, 431, 433, 432), (432, 433, 435, 434), (434, 435, 437, 436), (436, 437, 439, 438), (438, 439, 441, 440), (440, 441, 443, 442), (442, 443, 445, 444), (395, 393, 452, 453), (444, 445, 447, 446), (446, 447, 385, 384), (424, 426, 533, 532), (462, 461, 493, 494), (413, 411, 461, 462), (431, 429, 470, 471), (387, 385, 449, 448), (385, 447, 479, 449), (405, 403, 457, 458), (423, 421, 466, 467), (441, 439, 475, 476), (397, 395, 453, 454), (415, 413, 462, 463), (433, 431, 471, 472), (389, 387, 448, 450), (407, 405, 458, 459), (425, 423, 467, 468), (443, 441, 476, 477), (399, 397, 454, 455), (417, 415, 463, 464), (435, 433, 472, 473), (391, 389, 450, 451), (409, 407, 459, 460), (427, 425, 468, 469), (445, 443, 477, 478), (401, 399, 455, 456), (419, 417, 464, 465), (437, 435, 473, 474), (393, 391, 451, 452), (411, 409, 460, 461), (429, 427, 469, 470), (447, 445, 478, 479), (403, 401, 456, 457), (421, 419, 465, 466), (439, 437, 474, 475), (480, 481, 511, 510, 509, 508, 507, 506, 505, 504, 503, 502, 501, 500, 499, 498, 497, 496, 495, 494, 493, 492, 491, 490, 489, 488, 487, 486, 485, 484, 483, 482), (448, 449, 481, 480), (476, 475, 507, 508), (463, 462, 494, 495), (450, 448, 480, 482), (477, 476, 508, 509), (464, 463, 495, 496), (451, 450, 482, 483), (478, 477, 509, 510), (465, 464, 496, 497), (452, 451, 483, 484), (479, 478, 510, 511), (466, 465, 497, 498), (453, 452, 484, 485), (449, 479, 511, 481), (467, 466, 498, 499), (454, 453, 485, 486), (468, 467, 499, 500), (455, 454, 486, 487), (469, 468, 500, 501), (456, 455, 487, 488), (470, 469, 501, 502), (457, 456, 488, 489), (471, 470, 502, 503), (458, 457, 489, 490), (472, 471, 503, 504), (459, 458, 490, 491), (473, 472, 504, 505), (460, 459, 491, 492), (474, 473, 505, 506), (461, 460, 492, 493), (475, 474, 506, 507), (537, 538, 570, 569), (442, 444, 542, 541), (398, 400, 520, 519), (416, 418, 529, 528), (434, 436, 538, 537), (390, 392, 516, 515), (408, 410, 525, 524), (426, 428, 534, 533), (444, 446, 543, 542), (400, 402, 521, 520), (418, 420, 530, 529), (436, 438, 539, 538), (392, 394, 517, 516), (410, 412, 526, 525), (428, 430, 535, 534), (384, 386, 513, 512), (446, 384, 512, 543), (402, 404, 522, 521), (420, 422, 531, 530), (438, 440, 540, 539), (394, 396, 518, 517), (412, 414, 527, 526), (430, 432, 536, 535), (386, 388, 514, 513), (404, 406, 523, 522), (422, 424, 532, 531), (440, 442, 541, 540), (396, 398, 519, 518), (414, 416, 528, 527), (432, 434, 537, 536), (388, 390, 515, 514), (406, 408, 524, 523), (562, 563, 819, 818), (524, 525, 557, 556), (538, 539, 571, 570), (525, 526, 558, 557), (512, 513, 545, 544), (539, 540, 572, 571), (526, 527, 559, 558), (513, 514, 546, 545), (540, 541, 573, 572), (527, 528, 560, 559), (514, 515, 547, 546), (541, 542, 574, 573), (528, 529, 561, 560), (515, 516, 548, 547), (542, 543, 575, 574), (529, 530, 562, 561), (516, 517, 549, 548), (543, 512, 544, 575), (530, 531, 563, 562), (517, 518, 550, 549), (531, 532, 564, 563), (518, 519, 551, 550), (532, 533, 565, 564), (519, 520, 552, 551), (533, 534, 566, 565), (520, 521, 553, 552), (534, 535, 567, 566), (521, 522, 554, 553), (535, 536, 568, 567), (522, 523, 555, 554), (536, 537, 569, 568), (523, 524, 556, 555), (577, 578, 642, 641), (276, 278, 587, 586), (294, 296, 596, 595), (312, 314, 605, 604), (268, 270, 583, 582), (286, 288, 592, 591), (304, 306, 601, 600), (260, 262, 579, 578), (278, 280, 588, 587), (296, 298, 597, 596), (314, 316, 606, 605), (270, 272, 584, 583), (288, 290, 593, 592), (306, 308, 602, 601), (262, 264, 580, 579), (280, 282, 589, 588), (298, 300, 598, 597), (316, 318, 607, 606), (272, 274, 585, 584), (290, 292, 594, 593), (308, 310, 603, 602), (264, 266, 581, 580), (282, 284, 590, 589), (300, 302, 599, 598), (256, 258, 577, 576), (318, 256, 576, 607), (274, 276, 586, 585), (292, 294, 595, 594), (310, 312, 604, 603), (266, 268, 582, 581), (284, 286, 591, 590), (302, 304, 600, 599), (632, 631, 759, 760), (226, 224, 608, 610), (253, 252, 636, 637), (240, 239, 623, 624), (227, 226, 610, 611), (254, 253, 637, 638), (241, 240, 624, 625), (228, 227, 611, 612), (255, 254, 638, 639), (242, 241, 625, 626), (229, 228, 612, 613), (225, 255, 639, 609), (243, 242, 626, 627), (230, 229, 613, 614), (244, 243, 627, 628), (231, 230, 614, 615), (245, 244, 628, 629), (232, 231, 615, 616), (246, 245, 629, 630), (233, 232, 616, 617), (247, 246, 630, 631), (234, 233, 617, 618), (248, 247, 631, 632), (235, 234, 618, 619), (249, 248, 632, 633), (236, 235, 619, 620), (250, 249, 633, 634), (237, 236, 620, 621), (251, 250, 634, 635), (238, 237, 621, 622), (224, 225, 609, 608), (252, 251, 635, 636), (650, 651, 875, 874), (604, 605, 669, 668), (591, 592, 656, 655), (578, 579, 643, 642), (605, 606, 670, 669), (592, 593, 657, 656), (579, 580, 644, 643), (606, 607, 671, 670), (593, 594, 658, 657), (580, 581, 645, 644), (607, 576, 640, 671), (594, 595, 659, 658), (581, 582, 646, 645), (595, 596, 660, 659), (582, 583, 647, 646), (596, 597, 661, 660), (583, 584, 648, 647), (597, 598, 662, 661), (584, 585, 649, 648), (598, 599, 663, 662), (585, 586, 650, 649), (599, 600, 664, 663), (586, 587, 651, 650), (600, 601, 665, 664), (587, 588, 652, 651), (601, 602, 666, 665), (588, 589, 653, 652), (602, 603, 667, 666), (589, 590, 654, 653), (576, 577, 641, 640), (603, 604, 668, 667), (590, 591, 655, 654), (697, 696, 728, 729), (119, 118, 694, 695), (106, 105, 681, 682), (120, 119, 695, 696), (107, 106, 682, 683), (121, 120, 696, 697), (108, 107, 683, 684), (122, 121, 697, 698), (109, 108, 684, 685), (123, 122, 698, 699), (110, 109, 685, 686), (96, 97, 673, 672), (124, 123, 699, 700), (111, 110, 686, 687), (98, 96, 672, 674), (125, 124, 700, 701), (112, 111, 687, 688), (99, 98, 674, 675), (126, 125, 701, 702), (113, 112, 688, 689), (100, 99, 675, 676), (127, 126, 702, 703), (114, 113, 689, 690), (101, 100, 676, 677), (97, 127, 703, 673), (115, 114, 690, 691), (102, 101, 677, 678), (116, 115, 691, 692), (103, 102, 678, 679), (117, 116, 692, 693), (104, 103, 679, 680), (118, 117, 693, 694), (724, 723, 787, 788), (684, 683, 715, 716), (698, 697, 729, 730), (685, 684, 716, 717), (699, 698, 730, 731), (686, 685, 717, 718), (672, 673, 705, 704), (700, 699, 731, 732), (687, 686, 718, 719), (674, 672, 704, 706), (701, 700, 732, 733), (688, 687, 719, 720), (675, 674, 706, 707), (702, 701, 733, 734), (689, 688, 720, 721), (676, 675, 707, 708), (703, 702, 734, 735), (690, 689, 721, 722), (677, 676, 708, 709), (673, 703, 735, 705), (691, 690, 722, 723), (678, 677, 709, 710), (692, 691, 723, 724), (679, 678, 710, 711), (693, 692, 724, 725), (680, 679, 711, 712), (694, 693, 725, 726), (681, 680, 712, 713), (695, 694, 726, 727), (682, 681, 713, 714), (696, 695, 727, 728), (683, 682, 714, 715), (736, 737, 767, 766, 765, 764, 763, 762, 761, 760, 759, 758, 757, 756, 755, 754, 753, 752, 751, 750, 749, 748, 747, 746, 745, 744, 743, 742, 741, 740, 739, 738), (619, 618, 746, 747), (633, 632, 760, 761), (620, 619, 747, 748), (634, 633, 761, 762), (621, 620, 748, 749), (635, 634, 762, 763), (622, 621, 749, 750), (608, 609, 737, 736), (636, 635, 763, 764), (623, 622, 750, 751), (610, 608, 736, 738), (637, 636, 764, 765), (624, 623, 751, 752), (611, 610, 738, 739), (638, 637, 765, 766), (625, 624, 752, 753), (612, 611, 739, 740), (639, 638, 766, 767), (626, 625, 753, 754), (613, 612, 740, 741), (609, 639, 767, 737), (627, 626, 754, 755), (614, 613, 741, 742), (628, 627, 755, 756), (615, 614, 742, 743), (629, 628, 756, 757), (616, 615, 743, 744), (630, 629, 757, 758), (617, 616, 744, 745), (631, 630, 758, 759), (618, 617, 745, 746), (768, 769, 799, 798, 797, 796, 795, 794, 793, 792, 791, 790, 789, 788, 787, 786, 785, 784, 783, 782, 781, 780, 779, 778, 777, 776, 775, 774, 773, 772, 771, 770), (711, 710, 774, 775), (725, 724, 788, 789), (712, 711, 775, 776), (726, 725, 789, 790), (713, 712, 776, 777), (727, 726, 790, 791), (714, 713, 777, 778), (728, 727, 791, 792), (715, 714, 778, 779), (729, 728, 792, 793), (716, 715, 779, 780), (730, 729, 793, 794), (717, 716, 780, 781), (731, 730, 794, 795), (718, 717, 781, 782), (704, 705, 769, 768), (732, 731, 795, 796), (719, 718, 782, 783), (706, 704, 768, 770), (733, 732, 796, 797), (720, 719, 783, 784), (707, 706, 770, 771), (734, 733, 797, 798), (721, 720, 784, 785), (708, 707, 771, 772), (735, 734, 798, 799), (722, 721, 785, 786), (709, 708, 772, 773), (705, 735, 799, 769), (723, 722, 786, 787), (710, 709, 773, 774), (809, 810, 842, 841), (549, 550, 806, 805), (563, 564, 820, 819), (550, 551, 807, 806), (564, 565, 821, 820), (551, 552, 808, 807), (565, 566, 822, 821), (552, 553, 809, 808), (566, 567, 823, 822), (553, 554, 810, 809), (567, 568, 824, 823), (554, 555, 811, 810), (568, 569, 825, 824), (555, 556, 812, 811), (569, 570, 826, 825), (556, 557, 813, 812), (570, 571, 827, 826), (557, 558, 814, 813), (544, 545, 801, 800), (571, 572, 828, 827), (558, 559, 815, 814), (545, 546, 802, 801), (572, 573, 829, 828), (559, 560, 816, 815), (546, 547, 803, 802), (573, 574, 830, 829), (560, 561, 817, 816), (547, 548, 804, 803), (574, 575, 831, 830), (561, 562, 818, 817), (548, 549, 805, 804), (575, 544, 800, 831), (832, 833, 834, 835, 836, 837, 838, 839, 840, 841, 842, 843, 844, 845, 846, 847, 848, 849, 850, 851, 852, 853, 854, 855, 856, 857, 858, 859, 860, 861, 862, 863), (823, 824, 856, 855), (810, 811, 843, 842), (824, 825, 857, 856), (811, 812, 844, 843), (825, 826, 858, 857), (812, 813, 845, 844), (826, 827, 859, 858), (813, 814, 846, 845), (800, 801, 833, 832), (827, 828, 860, 859), (814, 815, 847, 846), (801, 802, 834, 833), (828, 829, 861, 860), (815, 816, 848, 847), (802, 803, 835, 834), (829, 830, 862, 861), (816, 817, 849, 848), (803, 804, 836, 835), (830, 831, 863, 862), (817, 818, 850, 849), (804, 805, 837, 836), (831, 800, 832, 863), (818, 819, 851, 850), (805, 806, 838, 837), (819, 820, 852, 851), (806, 807, 839, 838), (820, 821, 853, 852), (807, 808, 840, 839), (821, 822, 854, 853), (808, 809, 841, 840), (822, 823, 855, 854), (868, 869, 901, 900), (664, 665, 889, 888), (651, 652, 876, 875), (665, 666, 890, 889), (652, 653, 877, 876), (666, 667, 891, 890), (653, 654, 878, 877), (640, 641, 865, 864), (667, 668, 892, 891), (654, 655, 879, 878), (641, 642, 866, 865), (668, 669, 893, 892), (655, 656, 880, 879), (642, 643, 867, 866), (669, 670, 894, 893), (656, 657, 881, 880), (643, 644, 868, 867), (670, 671, 895, 894), (657, 658, 882, 881), (644, 645, 869, 868), (671, 640, 864, 895), (658, 659, 883, 882), (645, 646, 870, 869), (659, 660, 884, 883), (646, 647, 871, 870), (660, 661, 885, 884), (647, 648, 872, 871), (661, 662, 886, 885), (648, 649, 873, 872), (662, 663, 887, 886), (649, 650, 874, 873), (663, 664, 888, 887), (896, 897, 898, 899, 900, 901, 902, 903, 904, 905, 906, 907, 908, 909, 910, 911, 912, 913, 914, 915, 916, 917, 918, 919, 920, 921, 922, 923, 924, 925, 926, 927), (895, 864, 896, 927), (882, 883, 915, 914), (869, 870, 902, 901), (883, 884, 916, 915), (870, 871, 903, 902), (884, 885, 917, 916), (871, 872, 904, 903), (885, 886, 918, 917), (872, 873, 905, 904), (886, 887, 919, 918), (873, 874, 906, 905), (887, 888, 920, 919), (874, 875, 907, 906), (888, 889, 921, 920), (875, 876, 908, 907), (889, 890, 922, 921), (876, 877, 909, 908), (890, 891, 923, 922), (877, 878, 910, 909), (864, 865, 897, 896), (891, 892, 924, 923), (878, 879, 911, 910), (865, 866, 898, 897), (892, 893, 925, 924), (879, 880, 912, 911), (866, 867, 899, 898), (893, 894, 926, 925), (880, 881, 913, 912), (867, 868, 900, 899), (894, 895, 927, 926), (881, 882, 914, 913)])
me_cylinder_014.materials.append(mat_wheel)
me_cylinder_014.materials.append(None)
me_cylinder_014.use_remesh_preserve_volume = False
me_cylinder_014.use_remesh_preserve_attributes = False
me_cylinder_014.use_mirror_vertex_groups = False
me_cylinder_014.update()
me_cube = bpy.data.meshes.new('Cube')
me_cube.from_pydata([(1.0, -4.6, -0.414), (1.0, -4.6, -0.2199), (1.0, -5.097, -0.2199), (1.0, -5.097, -0.414), (1.0, -4.6, -0.5539), (1.0, -5.097, -0.5539), (1.0, -3.66, -0.414), (1.0, -3.66, -0.2199), (0.5533, -4.6, -0.2199), (0.5533, -5.097, -0.2199), (1.0, -5.12, -0.2199), (1.0, -5.12, -0.414), (1.0, -4.6, -1.0), (1.0, -5.097, -1.0), (1.0, -3.66, -0.5539), (1.0, -5.097, -0.414), (1.0, -2.504, -0.414), (1.0, -2.504, -0.2199), (0.5533, -3.66, -0.2199), (-4.023e-07, -4.6, -0.2199), (-4.619e-07, -5.097, -0.2199), (0.5533, -5.12, -0.2199), (1.0, -5.093, -0.2199), (1.0, -5.093, -0.414), (0.5533, -5.097, -1.0), (0.5533, -4.6, -1.0), (1.0, -3.66, -0.6798), (1.0, -4.033, -1.0), (1.0, -4.031, -0.9909), (1.0, -4.002, -0.9134), (1.0, -3.959, -0.843), (1.0, -3.903, -0.7824), (1.0, -3.836, -0.734), (1.0, -3.761, -0.6996), (1.0, -3.68, -0.6805), (0.5533, -5.097, -0.5539), (1.0, -2.504, -0.5539), (1.0, -5.097, -0.5539), (1.0, -2.333, -0.414), (1.0, -2.333, -0.2199), (0.9613, -2.563, -0.187), (0.9613, -3.602, -0.187), (0.9182, -3.558, -0.1957), (0.5446, -3.558, -0.1957), (-2.384e-07, -3.66, -0.2199), (0.5533, -5.097, -0.414), (-2.98e-07, -5.097, -0.414), (0.5533, -5.12, -0.414), (0.5533, -5.093, -0.2199), (1.0, -5.12, -0.414), (0.5533, -5.093, -0.414), (0.5533, -4.043, -1.0), (7.451e-08, -5.097, -1.0), (8.941e-08, -4.6, -1.0), (1.0, -2.504, -1.0), (1.0, -3.597, -0.6775), (1.0, -3.516, -0.6906), (1.0, -3.438, -0.7194), (1.0, -3.368, -0.7628), (1.0, -3.307, -0.8191), (1.0, -3.259, -0.8862), (1.0, -3.224, -0.9613), (1.0, -3.215, -1.0), (-1.192e-07, -5.097, -0.5539), (1.0, -2.333, -0.5539), (1.0, -5.097, -0.414), (1.0, -0.4797, -0.414), (1.0, -0.4797, -0.2199), (1.0, -2.548, 0.4604), (1.0, -2.676, 0.4604), (1.0, -3.395, 0.4604), (0.9613, -3.355, 0.447), (0.9613, -2.723, 0.447), (0.08176, -3.558, -0.1957), (0.9182, -3.337, 0.3734), (0.5446, -3.337, 0.3734), (0.5533, -5.12, -0.414), (1.192e-07, -3.66, -1.0), (0.3042, -3.66, -1.0), (0.3132, -4.049, -1.0), (0.5533, -3.226, -1.0), (0.5533, -2.504, -1.0), (1.0, -2.333, -1.0), (0.5533, -5.097, -0.5539), (1.0, -0.4797, -0.5539), (1.0, -5.097, -0.5539), (1.0, 0.1466, -0.414), (1.0, 0.1466, -0.2199), (0.9377, -0.6544, -0.1512), (0.9377, -2.247, -0.1512), (0.9377, -2.419, 0.3917), (0.5533, -2.548, 0.4604), (0.5533, -2.676, 0.4604), (-2.384e-07, -3.395, 0.4604), (0.08176, -3.337, 0.3734), (0.5533, -3.395, 0.4604), (0.5533, -5.097, -0.414), (0.5533, -5.12, -0.414), (1.0, -5.12, -0.414), (0.2942, -3.232, -1.0), (1.639e-07, -2.504, -1.0), (0.5533, -2.333, -1.0), (1.0, -0.4797, -1.0), (1.0, 0.1466, -0.5539), (1.0, -5.12, -0.5539), (1.0, 0.8673, -0.414), (1.0, 0.8673, -0.2199), (0.5533, -0.4797, -0.2199), (1.0, -1.141, 0.4604), (0.9377, -1.182, 0.3917), (0.5533, -1.141, 0.4604), (-4.47e-08, -2.548, 0.4604), (-5.96e-08, -2.676, 0.4604), (-5.96e-08, -2.504, -0.2199), (1.639e-07, -2.333, -1.0), (0.5533, -0.4797, -1.0), (1.0, 0.1466, -0.5913), (1.0, -0.09683, -1.0), (1.0, -0.1008, -0.9831), (1.0, -0.1034, -0.9123), (1.0, -0.09216, -0.8424), (1.0, -0.06747, -0.776), (1.0, -0.03029, -0.7157), (1.0, 0.01793, -0.6639), (1.0, 0.07536, -0.6224), (1.0, 0.1398, -0.5929), (0.5533, -5.097, -0.5539), (1.0, 0.8673, -0.5539), (0.5533, -5.12, -0.5539), (1.0, -5.064, -0.414), (1.0, -5.064, -0.5539), (1.0, 1.171, -0.414), (1.0, 1.171, -0.2199), (0.5586, 0.1509, -0.2308), (0.5487, -0.5352, -0.2169), (0.957, -0.5352, -0.2169), (0.957, -1.139, 0.4048), (0.5487, -1.139, 0.4048), (1.341e-07, -1.141, 0.4604), (-4.47e-08, -2.333, -0.2199), (0.5533, -5.097, -0.414), (0.5533, -5.064, -0.414), (2.086e-07, -0.4797, -1.0), (0.5533, -0.1075, -1.0), (1.0, 0.1583, -0.5885), (0.333, -0.1164, -0.9845), (0.333, -0.119, -0.9137), (0.3326, -0.1077, -0.8438), (0.3318, -0.08303, -0.7774), (0.3308, -0.04588, -0.7171), (0.3296, 0.002321, -0.6653), (0.3282, 0.05971, -0.6238), (0.3266, 0.1241, -0.5943), (1.0, 0.2795, -0.574), (1.0, 1.171, -0.5539), (0.5533, -5.064, -0.5539), (1.0, 1.35, -0.414), (1.0, 1.35, -0.2199), (0.5471, 0.8714, -0.2404), (1.341e-07, -0.4797, -0.2199), (0.04302, -0.5352, -0.2169), (0.5487, -0.5461, -0.2275), (0.957, -0.5461, -0.2275), (0.957, -1.15, 0.3943), (0.04302, -1.139, 0.4048), (0.5487, -1.15, 0.3943), (2.533e-07, 0.1466, -1.0), (0.3266, 0.1466, -1.0), (0.3325, -0.1059, -1.0), (0.3328, -0.1059, -1.0), (0.333, -0.1127, -1.0), (1.0, 0.17, -0.5857), (0.3322, -0.08306, -0.9385), (0.3312, -0.04587, -0.8781), (0.33, 0.002329, -0.8262), (0.3285, 0.05972, -0.7847), (1.0, 0.3494, -0.5852), (1.0, 0.2087, -0.5766), (1.0, 1.171, -1.0), (1.0, 0.8673, -1.0), (1.0, 1.35, -0.5539), (0.9901, 1.304, -0.4098), (0.9901, 1.304, -0.2242), (0.5533, 1.35, -0.2199), (0.5533, 1.171, -0.2199), (0.4439, 0.7245, -0.1046), (0.4507, 0.2981, -0.09893), (0.006238, 0.1425, -0.1994), (0.04302, -0.5461, -0.2275), (0.04302, -1.15, 0.3943), (0.5533, 0.8673, -1.0), (0.5533, 0.6007, -1.0), (0.3165, 0.5953, -1.0), (0.3167, 0.588, -1.0), (0.3163, 0.5879, -1.0), (2.533e-07, 0.8673, -1.0), (0.3296, 0.002321, -0.8262), (0.3318, -0.08303, -0.9384), (0.325, 0.193, -0.578), (1.0, 0.1782, -0.5838), (0.3322, -0.08302, -0.9384), (0.327, 0.1241, -0.7552), (1.0, 0.4158, -0.6099), (0.3233, 0.2637, -0.5754), (0.3217, 0.3336, -0.5866), (1.0, 0.1837, -0.5825), (0.5533, 1.171, -1.0), (1.0, 1.35, -1.0), (1.0, 0.599, -0.8171), (1.0, 1.304, -0.5539), (0.5632, 1.304, -0.2242), (0.9901, 1.264, -0.4098), (0.9901, 1.264, -0.2242), (3.129e-07, 1.35, -0.2199), (2.98e-07, 1.171, -0.2199), (-0.005285, 0.863, -0.2091), (0.1238, 0.2931, -0.08038), (0.5461, 0.8499, -0.2645), (0.4429, 0.7029, -0.1288), (0.4439, 0.7245, -0.1046), (2.533e-07, 1.171, -1.0), (1.0, 0.611, -1.0), (0.3163, 0.602, -0.9582), (0.3167, 0.5831, -0.9795), (0.3202, 0.4, -0.7723), (0.325, 0.193, -0.7389), (0.3308, -0.04588, -0.8781), (0.3253, 0.193, -0.7389), (1.0, 0.1825, -0.5828), (0.3282, 0.05971, -0.7847), (0.3266, 0.1241, -0.7552), (0.3253, 0.193, -0.7389), (1.0, 0.4761, -0.6471), (0.3202, 0.4, -0.6113), (0.5533, 1.35, -1.0), (0.5533, 1.35, -0.5539), (1.0, 0.6127, -0.8751), (1.0, 0.5695, -0.7527), (0.5533, 1.304, -0.5539), (0.5533, 1.35, -0.414), (0.5632, 1.304, -0.4098), (0.5632, 1.264, -0.2242), (1.0, 1.249, -0.5539), (0.9901, 1.249, -0.4098), (0.5632, 1.264, -0.4098), (0.9901, 1.22, -0.4098), (0.9901, 1.22, -0.2242), (2.98e-07, 1.35, -0.414), (-0.006325, 0.8415, -0.2332), (0.117, 0.7195, -0.08609), (0.4507, 0.2981, -0.09893), (0.116, 0.6979, -0.1102), (0.4798, 0.8225, -0.2548), (0.4016, 0.7112, -0.1519), (0.117, 0.7195, -0.08609), (2.533e-07, 1.35, -1.0), (1.0, 0.6143, -0.9793), (1.0, 0.6179, -0.9568), (0.3167, 0.5831, -0.9794), (0.3164, 0.5831, -0.9794), (0.317, 0.5536, -0.915), (0.3237, 0.2637, -0.7363), (0.327, 0.1241, -0.7552), (0.3189, 0.4603, -0.6485), (1.0, 0.528, -0.6953), (2.682e-07, 1.35, -0.5539), (0.3164, 0.5831, -0.8185), (1.0, 0.6153, -0.886), (1.0, 0.6156, -0.8933), (0.317, 0.5536, -0.7541), (1.0, 0.5669, -0.749), (0.5533, 1.249, -0.5539), (0.5632, 1.22, -0.2242), (0.5632, 1.249, -0.4098), (1.0, 1.249, -0.5539), (0.5632, 1.22, -0.4098), (0.06142, 0.8162, -0.231), (0.1238, 0.2931, -0.08038), (0.1541, 0.7075, -0.1379), (0.4327, 0.7094, -0.1038), (0.4391, 0.3128, -0.09848), (0.1287, 0.7048, -0.08653), (1.0, 0.6169, -0.9273), (0.3173, 0.5536, -0.915), (0.3189, 0.4603, -0.8094), (0.3217, 0.3336, -0.7476), (0.3233, 0.2637, -0.7363), (0.3178, 0.5121, -0.6967), (0.3221, 0.3336, -0.7476), (0.3162, 0.5994, -0.8874), (0.3181, 0.5121, -0.8576), (0.5533, 1.249, -0.5539), (0.9901, 1.249, -0.4098), (0.135, 0.3082, -0.08122), (0.4316, 0.7091, -0.124), (0.4379, 0.3125, -0.1187), (0.1275, 0.7045, -0.1067), (0.3178, 0.5121, -0.8576), (0.3206, 0.4, -0.7723), (0.3193, 0.4603, -0.8094), (0.5632, 1.249, -0.4098), (1.0, 1.249, -0.5539), (0.5533, 1.249, -0.5539), (0.1339, 0.3079, -0.1014), (0.5632, 1.249, -0.4098), (0.9901, 1.249, -0.4098), (1.0, 1.221, -0.5539), (0.9901, 1.221, -0.4098), (0.5533, 1.221, -0.5539), (0.5632, 1.221, -0.4098), (0.2943, -3.241, -0.9628), (0.295, -3.275, -0.8876), (0.296, -3.324, -0.8206), (0.2973, -3.384, -0.7643), (0.2988, -3.455, -0.7209), (0.3006, -3.532, -0.6921), (0.3024, -3.614, -0.6789), (0.3044, -3.696, -0.6819), (0.3063, -3.777, -0.701), (0.3081, -3.852, -0.7355), (0.3098, -3.919, -0.7839), (0.3112, -3.975, -0.8445), (0.3123, -4.019, -0.9148), (0.3132, -4.047, -0.9924)], [], [(0, 1, 2, 3), (4, 0, 3, 5), (6, 7, 1, 0), (1, 8, 9, 2), (3, 2, 10, 11), (12, 4, 5, 13), (14, 6, 0, 4), (3, 15, 37, 5), (16, 17, 7, 6), (7, 18, 8, 1), (8, 19, 20, 9), (2, 9, 21, 10), (3, 11, 49, 15), (11, 10, 22, 23), (12, 13, 24, 25), (26, 14, 4, 12, 27, 28, 29, 30, 31, 32, 33, 34), (13, 5, 35, 24), (36, 16, 6, 14), (38, 39, 17, 16), (7, 17, 40, 41), (18, 7, 42, 43), (18, 44, 19, 8), (45, 9, 20, 46), (9, 45, 47, 21), (10, 21, 48, 22), (47, 11, 23, 50), (23, 22, 48, 50), (27, 12, 25, 51), (25, 24, 52, 53), (54, 36, 14, 26, 55, 56, 57, 58, 59, 60, 61, 62), (5, 37, 83, 35), (24, 35, 63, 52), (64, 38, 16, 36), (15, 65, 85, 37), (66, 67, 39, 38), (17, 39, 68, 69), (70, 7, 41, 71), (17, 69, 72, 40), (41, 40, 72, 71), (44, 18, 43, 73), (7, 70, 74, 42), (43, 42, 74, 75), (35, 45, 46, 63), (47, 45, 96, 76), (21, 47, 50, 48), (49, 11, 47, 76), (15, 49, 98, 65), (51, 25, 53, 77, 78, 79), (80, 81, 54, 62), (82, 64, 36, 54), (84, 66, 38, 64), (86, 87, 67, 66), (39, 67, 88, 89), (68, 39, 89, 90), (68, 91, 92, 69), (69, 70, 71, 72), (93, 44, 73, 94), (73, 43, 75, 94), (70, 95, 75, 74), (35, 83, 96, 45), (76, 97, 98, 49), (81, 80, 99, 78, 77, 100), (82, 54, 81, 101), (102, 84, 64, 82), (37, 85, 126, 83), (103, 86, 66, 84), (85, 65, 98, 104), (105, 106, 87, 86), (67, 87, 133, 107), (67, 108, 109, 88), (89, 88, 109, 90), (108, 68, 90, 109), (108, 110, 91, 68), (91, 111, 112, 92), (69, 92, 95, 70), (95, 93, 94, 75), (113, 44, 93, 112), (76, 96, 140, 97), (101, 81, 100, 114), (102, 82, 101, 115), (116, 103, 84, 102, 117, 118, 119, 120, 121, 122, 123, 124, 125), (127, 105, 86, 103), (126, 85, 104, 128), (104, 98, 129, 130), (131, 132, 106, 105), (87, 106, 158, 133), (67, 107, 134, 135), (108, 67, 135, 136), (110, 108, 136, 137), (110, 138, 111, 91), (139, 113, 112, 111), (92, 112, 93, 95), (83, 126, 140, 96), (98, 97, 141, 129), (115, 101, 114, 142), (117, 102, 115, 143), (125, 152, 198, 177, 205, 228, 199, 171, 144, 116), (144, 103, 116), (117, 143, 170, 145, 118), (119, 118, 145, 146), (120, 119, 146, 147), (121, 120, 147, 148), (122, 121, 148, 149), (123, 122, 149, 150), (124, 123, 150, 151), (125, 124, 151, 152), (202, 232, 264, 270, 127, 103, 205, 177, 153, 176), (154, 131, 105, 127), (140, 126, 128, 97), (128, 104, 130, 155), (130, 129, 141, 155), (156, 157, 132, 131), (106, 132, 184, 158), (107, 133, 187, 159), (107, 159, 160, 134), (135, 134, 161, 162), (136, 135, 162, 163), (138, 110, 137, 164), (137, 136, 163, 165), (159, 139, 111, 138), (97, 128, 155, 141), (143, 115, 142, 166, 167, 168, 169, 170), (171, 103, 144), (299, 290, 283, 258, 223, 193, 192, 222, 289, 266, 269, 287, 263, 233, 204, 203, 198, 152, 151, 150, 149, 148, 147, 146, 145, 170, 169, 172, 200, 173, 174, 175, 201, 262, 231, 227, 261, 288, 298), (178, 154, 127, 179), (180, 156, 131, 154), (157, 156, 181, 182), (157, 183, 184, 132), (133, 158, 185, 186), (159, 138, 164, 160), (134, 160, 188, 161), (162, 161, 165, 163), (164, 137, 165, 189), (190, 191, 192, 193, 194, 167, 166, 195), (284, 224, 285, 286, 225, 230, 229, 196, 226, 197, 168, 167, 194, 259, 260, 297), (168, 197, 172, 169), (199, 103, 171), (176, 153, 203, 204), (153, 177, 198, 203), (178, 179, 190, 206), (207, 180, 154, 178), (237, 208, 236, 179, 127, 270), (180, 209, 181, 156), (183, 157, 182, 210), (182, 181, 211, 212), (183, 213, 214, 184), (158, 184, 214, 215), (187, 133, 186, 216), (185, 158, 217, 218), (185, 219, 250, 186), (160, 164, 189, 188), (161, 188, 189, 165), (206, 190, 195, 220), (191, 190, 179, 221), (193, 223, 259, 194), (228, 103, 199), (172, 197, 200), (200, 197, 226, 173), (173, 226, 196, 174), (174, 196, 229, 175), (175, 229, 230, 201), (202, 176, 204, 233), (205, 103, 228), (207, 178, 206, 234), (180, 207, 234, 235), (180, 235, 238, 209), (239, 183, 210, 240), (210, 182, 212, 241), (181, 209, 242, 243), (181, 240, 244, 211), (212, 211, 245, 246), (183, 239, 247, 213), (158, 215, 248, 217), (215, 187, 216, 249), (186, 250, 277, 216), (249, 185, 218, 251), (218, 217, 252, 253), (219, 185, 249, 254), (234, 206, 220, 255), (221, 256, 257, 222, 192, 191), (221, 179, 256), (201, 230, 262), (232, 202, 233, 263), (235, 234, 255, 265), (208, 266, 289, 267, 236), (179, 236, 267, 268), (208, 237, 269, 266), (238, 235, 239, 240), (209, 238, 271, 242), (240, 210, 241, 244), (241, 212, 246, 272), (240, 181, 243, 273), (242, 274, 292, 243), (211, 244, 275, 245), (246, 245, 275, 272), (239, 235, 265, 247), (215, 249, 251, 248), (217, 248, 276, 252), (216, 277, 254, 249), (251, 218, 253, 278), (252, 276, 278, 253), (250, 219, 279, 280), (219, 254, 281, 279), (256, 179, 282, 257), (257, 282, 268, 267, 289, 222), (258, 259, 223), (230, 225, 231, 262), (231, 225, 227), (227, 225, 286, 261), (264, 232, 263, 287), (282, 179, 268), (238, 240, 273, 271), (271, 291, 274, 242), (244, 241, 272, 275), (243, 292, 300, 273), (248, 251, 278, 276), (277, 250, 280, 293), (280, 279, 294, 295), (254, 277, 293, 281), (279, 281, 296, 294), (283, 260, 259, 258), (298, 224, 284, 299), (288, 285, 224, 298), (261, 286, 285, 288), (287, 269, 237, 270, 264), (273, 300, 291, 271), (274, 301, 305, 292), (291, 302, 301, 274), (293, 280, 295, 303), (294, 296, 303, 295), (281, 293, 303, 296), (290, 297, 260, 283), (299, 284, 297, 290), (300, 304, 302, 291), (292, 305, 304, 300), (305, 301, 306, 307), (301, 302, 308, 306), (302, 304, 309, 308), (304, 305, 307, 309), (307, 306, 308, 309), (99, 80, 62, 61, 310), (79, 78, 99, 310, 311, 312, 313, 314, 315, 316, 317, 318, 319, 320, 321, 322, 323), (61, 60, 311, 310), (28, 27, 51, 79, 323), (29, 28, 323, 322), (30, 29, 322, 321), (31, 30, 321, 320), (32, 31, 320, 319), (33, 32, 319, 318), (34, 33, 318, 317), (55, 26, 34, 317, 316), (56, 55, 316, 315), (57, 56, 315, 314), (58, 57, 314, 313), (59, 58, 313, 312), (60, 59, 312, 311)])
_ca = me_cube.color_attributes.new('Col', 'BYTE_COLOR', 'CORNER')
_ca.data.foreach_set('color', [1.0, 1.0, 1.0, 1.0, 1.0, 1.0, 1.0, 1.0, 1.0, 1.0, 1.0, 1.0, 1.0, 1.0, 1.0, 1.0, 1.0, 1.0, 1.0, 1.0, 1.0, 1.0, 1.0, 1.0, 1.0, 1.0, 1.0, 1.0, 1.0, 1.0, 1.0, 1.0, 1.0, 1.0, 1.0, 1.0, 1.0, 1.0, 1.0, 1.0, 1.0, 1.0, 1.0, 1.0, 1.0, 1.0, 1.0, 1.0, 1.0, 1.0, 1.0, 1.0, 1.0, 1.0, 1.0, 1.0, 1.0, 1.0, 1.0, 1.0, 1.0, 1.0, 1.0, 1.0, 1.0, 1.0, 1.0, 1.0, 1.0, 1.0, 1.0, 1.0, 1.0, 1.0, 1.0, 1.0, 1.0, 1.0, 1.0, 1.0, 1.0, 1.0, 1.0, 1.0, 1.0, 1.0, 1.0, 1.0, 1.0, 1.0, 1.0, 1.0, 1.0, 1.0, 1.0, 1.0, 1.0, 1.0, 1.0, 1.0, 1.0, 1.0, 1.0, 1.0, 1.0, 1.0, 1.0, 1.0, 1.0, 1.0, 1.0, 1.0, 1.0, 1.0, 1.0, 1.0, 1.0, 1.0, 1.0, 1.0, 1.0, 1.0, 1.0, 1.0, 1.0, 1.0, 1.0, 1.0, 1.0, 1.0, 1.0, 1.0, 1.0, 1.0, 1.0, 1.0, 1.0, 1.0, 1.0, 1.0, 1.0, 1.0, 1.0, 1.0, 1.0, 1.0, 1.0, 1.0, 1.0, 1.0, 1.0, 1.0, 1.0, 1.0, 1.0, 1.0, 1.0, 1.0, 1.0, 1.0, 1.0, 1.0, 1.0, 1.0, 1.0, 1.0, 1.0, 1.0, 1.0, 1.0, 1.0, 1.0, 1.0, 1.0, 1.0, 1.0, 1.0, 1.0, 1.0, 1.0, 1.0, 1.0, 1.0, 1.0, 1.0, 1.0, 1.0, 1.0, 1.0, 1.0, 1.0, 1.0, 1.0, 1.0, 1.0, 1.0, 1.0, 1.0, 1.0, 1.0, 1.0, 1.0, 1.0, 1.0, 1.0, 1.0, 1.0, 1.0, 1.0, 1.0, 1.0, 1.0, 1.0, 1.0, 1.0, 1.0, 1.0, 1.0, 1.0, 1.0, 1.0, 1.0, 1.0, 1.0, 1.0, 1.0, 1.0, 1.0, 1.0, 1.0, 1.0, 1.0, 1.0, 1.0, 1.0, 1.0, 1.0, 1.0, 1.0, 1.0, 1.0, 1.0, 1.0, 1.0, 1.0, 1.0, 1.0, 1.0, 1.0, 1.0, 1.0, 1.0, 1.0, 1.0, 1.0, 1.0, 1.0, 1.0, 1.0, 1.0, 1.0, 1.0, 1.0, 1.0, 0.9911, 0.9911, 0.9911, 0.9961, 1.0, 1.0, 1.0, 1.0, 1.0, 1.0, 1.0, 1.0, 1.0, 1.0, 1.0, 1.0, 1.0, 1.0, 1.0, 1.0, 0.9911, 0.9911, 0.9911, 0.9961, 1.0, 1.0, 1.0, 1.0, 1.0, 1.0, 1.0, 1.0, 1.0, 1.0, 1.0, 1.0, 1.0, 1.0, 1.0, 1.0, 1.0, 1.0, 1.0, 1.0, 1.0, 1.0, 1.0, 1.0, 1.0, 1.0, 1.0, 1.0, 1.0, 1.0, 1.0, 1.0, 1.0, 1.0, 1.0, 1.0, 1.0, 1.0, 1.0, 1.0, 1.0, 1.0, 1.0, 1.0, 1.0, 1.0, 1.0, 1.0, 1.0, 1.0, 1.0, 1.0, 1.0, 1.0, 1.0, 1.0, 1.0, 1.0, 1.0, 1.0, 1.0, 1.0, 1.0, 1.0, 1.0, 1.0, 1.0, 1.0, 1.0, 1.0, 1.0, 1.0, 1.0, 1.0, 1.0, 1.0, 1.0, 1.0, 1.0, 1.0, 1.0, 1.0, 1.0, 1.0, 1.0, 1.0, 1.0, 1.0, 1.0, 1.0, 1.0, 1.0, 1.0, 1.0, 1.0, 1.0, 1.0, 1.0, 1.0, 1.0, 1.0, 1.0, 1.0, 1.0, 1.0, 1.0, 1.0, 1.0, 1.0, 1.0, 1.0, 1.0, 1.0, 1.0, 1.0, 1.0, 1.0, 1.0, 1.0, 1.0, 1.0, 1.0, 1.0, 1.0, 1.0, 1.0, 1.0, 1.0, 1.0, 1.0, 1.0, 1.0, 1.0, 1.0, 1.0, 1.0, 1.0, 1.0, 1.0, 1.0, 1.0, 1.0, 1.0, 1.0, 1.0, 1.0, 1.0, 1.0, 1.0, 1.0, 1.0, 1.0, 1.0, 1.0, 1.0, 1.0, 1.0, 1.0, 1.0, 1.0, 1.0, 1.0, 1.0, 1.0, 1.0, 1.0, 1.0, 1.0, 1.0, 1.0, 1.0, 1.0, 1.0, 1.0, 1.0, 1.0, 1.0, 1.0, 1.0, 1.0, 1.0, 1.0, 1.0, 1.0, 1.0, 1.0, 1.0, 1.0, 1.0, 1.0, 1.0, 1.0, 1.0, 1.0, 1.0, 1.0, 1.0, 1.0, 1.0, 1.0, 1.0, 1.0, 1.0, 1.0, 1.0, 1.0, 1.0, 1.0, 1.0, 1.0, 1.0, 1.0, 1.0, 1.0, 1.0, 1.0, 1.0, 1.0, 1.0, 1.0, 1.0, 1.0, 1.0, 1.0, 1.0, 1.0, 1.0, 1.0, 1.0, 1.0, 1.0, 1.0, 1.0, 1.0, 1.0, 1.0, 1.0, 1.0, 1.0, 1.0, 0.9911, 0.9911, 0.9911, 0.9961, 1.0, 1.0, 1.0, 1.0, 1.0, 1.0, 1.0, 1.0, 1.0, 1.0, 1.0, 1.0, 1.0, 1.0, 1.0, 1.0, 1.0, 1.0, 1.0, 1.0, 1.0, 1.0, 1.0, 1.0, 1.0, 1.0, 1.0, 1.0, 1.0, 1.0, 1.0, 1.0, 1.0, 1.0, 1.0, 1.0, 1.0, 1.0, 1.0, 1.0, 1.0, 1.0, 1.0, 1.0, 1.0, 1.0, 1.0, 1.0, 1.0, 1.0, 1.0, 1.0, 1.0, 1.0, 1.0, 1.0, 1.0, 1.0, 1.0, 1.0, 1.0, 1.0, 1.0, 1.0, 1.0, 1.0, 1.0, 1.0, 1.0, 1.0, 1.0, 1.0, 1.0, 1.0, 1.0, 1.0, 1.0, 1.0, 1.0, 1.0, 1.0, 1.0, 1.0, 1.0, 1.0, 1.0, 1.0, 1.0, 1.0, 1.0, 1.0, 1.0, 1.0, 1.0, 1.0, 1.0, 1.0, 1.0, 1.0, 1.0, 1.0, 1.0, 1.0, 1.0, 1.0, 1.0, 1.0, 1.0, 1.0, 1.0, 1.0, 1.0, 1.0, 1.0, 1.0, 1.0, 1.0, 1.0, 1.0, 1.0, 1.0, 1.0, 1.0, 1.0, 1.0, 1.0, 1.0, 1.0, 1.0, 1.0, 1.0, 1.0, 1.0, 1.0, 1.0, 1.0, 1.0, 1.0, 1.0, 1.0, 1.0, 1.0, 1.0, 1.0, 1.0, 1.0, 1.0, 1.0, 1.0, 1.0, 1.0, 1.0, 1.0, 1.0, 1.0, 1.0, 1.0, 1.0, 1.0, 1.0, 1.0, 1.0, 1.0, 1.0, 1.0, 1.0, 1.0, 1.0, 1.0, 1.0, 1.0, 1.0, 1.0, 1.0, 1.0, 1.0, 1.0, 1.0, 1.0, 1.0, 1.0, 1.0, 1.0, 1.0, 1.0, 1.0, 1.0, 1.0, 1.0, 1.0, 1.0, 1.0, 1.0, 1.0, 1.0, 1.0, 1.0, 1.0, 1.0, 1.0, 1.0, 1.0, 1.0, 1.0, 1.0, 1.0, 1.0, 1.0, 1.0, 1.0, 1.0, 1.0, 1.0, 1.0, 1.0, 1.0, 1.0, 1.0, 1.0, 1.0, 1.0, 1.0, 1.0, 1.0, 1.0, 1.0, 1.0, 1.0, 1.0, 1.0, 1.0, 1.0, 1.0, 1.0, 1.0, 1.0, 1.0, 1.0, 1.0, 1.0, 1.0, 1.0, 1.0, 1.0, 1.0, 1.0, 1.0, 1.0, 1.0, 1.0, 1.0, 1.0, 1.0, 1.0, 1.0, 1.0, 1.0, 1.0, 1.0, 1.0, 1.0, 1.0, 1.0, 1.0, 1.0, 1.0, 1.0, 1.0, 1.0, 1.0, 1.0, 1.0, 1.0, 1.0, 1.0, 1.0, 1.0, 1.0, 1.0, 1.0, 1.0, 1.0, 1.0, 1.0, 1.0, 1.0, 1.0, 1.0, 1.0, 1.0, 1.0, 1.0, 1.0, 1.0, 1.0, 1.0, 1.0, 1.0, 1.0, 1.0, 1.0, 1.0, 1.0, 1.0, 1.0, 1.0, 1.0, 1.0, 1.0, 1.0, 1.0, 1.0, 1.0, 1.0, 1.0, 1.0, 1.0, 1.0, 1.0, 1.0, 1.0, 1.0, 1.0, 1.0, 1.0, 1.0, 1.0, 1.0, 1.0, 1.0, 1.0, 1.0, 1.0, 1.0, 1.0, 1.0, 1.0, 1.0, 1.0, 1.0, 1.0, 1.0, 1.0, 1.0, 1.0, 1.0, 1.0, 1.0, 1.0, 1.0, 1.0, 1.0, 1.0, 1.0, 1.0, 1.0, 1.0, 1.0, 1.0, 1.0, 1.0, 1.0, 1.0, 1.0, 1.0, 1.0, 1.0, 1.0, 1.0, 1.0, 1.0, 1.0, 1.0, 1.0, 1.0, 1.0, 1.0, 1.0, 1.0, 1.0, 1.0, 1.0, 1.0, 1.0, 1.0, 1.0, 1.0, 1.0, 1.0, 1.0, 1.0, 1.0, 1.0, 1.0, 1.0, 1.0, 1.0, 1.0, 1.0, 1.0, 1.0, 1.0, 1.0, 1.0, 1.0, 1.0, 1.0, 1.0, 1.0, 1.0, 1.0, 1.0, 1.0, 1.0, 1.0, 1.0, 1.0, 1.0, 1.0, 1.0, 1.0, 1.0, 1.0, 1.0, 1.0, 1.0, 1.0, 1.0, 1.0, 1.0, 1.0, 1.0, 1.0, 1.0, 1.0, 1.0, 1.0, 1.0, 1.0, 1.0, 1.0, 1.0, 1.0, 1.0, 1.0, 1.0, 1.0, 1.0, 1.0, 1.0, 1.0, 1.0, 1.0, 1.0, 1.0, 1.0, 1.0, 1.0, 1.0, 1.0, 1.0, 1.0, 1.0, 1.0, 1.0, 1.0, 1.0, 1.0, 1.0, 1.0, 1.0, 1.0, 1.0, 1.0, 1.0, 1.0, 1.0, 1.0, 1.0, 1.0, 1.0, 1.0, 1.0, 1.0, 1.0, 1.0, 1.0, 1.0, 1.0, 1.0, 1.0, 1.0, 1.0, 1.0, 1.0, 1.0, 1.0, 1.0, 1.0, 1.0, 1.0, 1.0, 1.0, 1.0, 1.0, 1.0, 1.0, 1.0, 1.0, 1.0, 1.0, 1.0, 1.0, 1.0, 1.0, 1.0, 1.0, 1.0, 1.0, 1.0, 1.0, 1.0, 1.0, 1.0, 0.9911, 0.9911, 0.9911, 0.9961, 1.0, 1.0, 1.0, 1.0, 1.0, 1.0, 1.0, 1.0, 1.0, 1.0, 1.0, 1.0, 1.0, 1.0, 1.0, 1.0, 1.0, 1.0, 1.0, 1.0, 1.0, 1.0, 1.0, 1.0, 1.0, 1.0, 1.0, 1.0, 1.0, 1.0, 1.0, 1.0, 1.0, 1.0, 1.0, 1.0, 1.0, 1.0, 1.0, 1.0, 1.0, 1.0, 1.0, 1.0, 1.0, 1.0, 1.0, 1.0, 1.0, 1.0, 1.0, 1.0, 1.0, 1.0, 1.0, 1.0, 1.0, 1.0, 1.0, 1.0, 1.0, 1.0, 1.0, 1.0, 1.0, 1.0, 1.0, 1.0, 1.0, 1.0, 1.0, 1.0, 1.0, 1.0, 1.0, 1.0, 1.0, 1.0, 1.0, 1.0, 1.0, 1.0, 1.0, 1.0, 1.0, 1.0, 1.0, 1.0, 1.0, 1.0, 1.0, 1.0, 1.0, 1.0, 1.0, 1.0, 1.0, 1.0, 1.0, 1.0, 1.0, 1.0, 1.0, 1.0, 1.0, 1.0, 1.0, 1.0, 1.0, 1.0, 1.0, 1.0, 1.0, 1.0, 1.0, 1.0, 1.0, 1.0, 1.0, 1.0, 1.0, 1.0, 1.0, 1.0, 1.0, 1.0, 1.0, 1.0, 1.0, 1.0, 1.0, 1.0, 1.0, 1.0, 1.0, 1.0, 1.0, 1.0, 1.0, 1.0, 1.0, 1.0, 1.0, 1.0, 1.0, 1.0, 1.0, 1.0, 1.0, 1.0, 1.0, 1.0, 1.0, 1.0, 1.0, 1.0, 1.0, 1.0, 1.0, 1.0, 1.0, 1.0, 1.0, 1.0, 1.0, 1.0, 1.0, 1.0, 1.0, 1.0, 1.0, 1.0, 1.0, 1.0, 1.0, 1.0, 1.0, 1.0, 1.0, 1.0, 1.0, 1.0, 1.0, 1.0, 1.0, 1.0, 1.0, 1.0, 1.0, 1.0, 1.0, 1.0, 1.0, 1.0, 1.0, 1.0, 1.0, 1.0, 1.0, 1.0, 1.0, 1.0, 1.0, 1.0, 1.0, 1.0, 1.0, 1.0, 1.0, 1.0, 1.0, 1.0, 1.0, 1.0, 1.0, 1.0, 1.0, 1.0, 1.0, 1.0, 1.0, 1.0, 1.0, 1.0, 1.0, 1.0, 1.0, 1.0, 1.0, 1.0, 1.0, 1.0, 1.0, 1.0, 1.0, 1.0, 1.0, 1.0, 1.0, 1.0, 1.0, 1.0, 1.0, 1.0, 1.0, 1.0, 1.0, 1.0, 1.0, 1.0, 1.0, 1.0, 1.0, 1.0, 1.0, 1.0, 1.0, 1.0, 1.0, 1.0, 1.0, 1.0, 1.0, 1.0, 1.0, 1.0, 1.0, 1.0, 1.0, 1.0, 1.0, 1.0, 1.0, 1.0, 1.0, 1.0, 1.0, 1.0, 1.0, 1.0, 1.0, 1.0, 1.0, 1.0, 1.0, 1.0, 1.0, 1.0, 1.0, 1.0, 1.0, 1.0, 1.0, 1.0, 1.0, 1.0, 1.0, 1.0, 1.0, 1.0, 1.0, 1.0, 1.0, 1.0, 1.0, 1.0, 1.0, 1.0, 1.0, 1.0, 1.0, 1.0, 1.0, 1.0, 1.0, 1.0, 1.0, 1.0, 1.0, 1.0, 0.9911, 0.9911, 0.9911, 0.9961, 0.9911, 0.9911, 0.9911, 0.9961, 0.9911, 0.9911, 0.9911, 0.9961, 0.9911, 0.9911, 0.9911, 0.9961, 0.9911, 0.9911, 0.9911, 0.9961, 0.9911, 0.9911, 0.9911, 0.9961, 0.9911, 0.9911, 0.9911, 0.9961, 0.9911, 0.9911, 0.9911, 0.9961, 1.0, 1.0, 1.0, 1.0, 1.0, 1.0, 1.0, 1.0, 1.0, 1.0, 1.0, 1.0, 1.0, 1.0, 1.0, 1.0, 1.0, 1.0, 1.0, 1.0, 1.0, 1.0, 1.0, 1.0, 1.0, 1.0, 1.0, 1.0, 1.0, 1.0, 1.0, 1.0, 1.0, 1.0, 1.0, 1.0, 1.0, 1.0, 1.0, 1.0, 1.0, 1.0, 1.0, 1.0, 1.0, 1.0, 1.0, 1.0, 1.0, 1.0, 1.0, 1.0, 1.0, 1.0, 1.0, 1.0, 1.0, 1.0, 1.0, 1.0, 1.0, 1.0, 1.0, 1.0, 1.0, 1.0, 1.0, 1.0, 1.0, 1.0, 1.0, 1.0, 1.0, 1.0, 1.0, 1.0, 1.0, 1.0, 1.0, 1.0, 1.0, 1.0, 1.0, 1.0, 1.0, 1.0, 1.0, 1.0, 1.0, 1.0, 1.0, 1.0, 1.0, 1.0, 1.0, 1.0, 1.0, 1.0, 1.0, 1.0, 1.0, 1.0, 1.0, 1.0, 1.0, 1.0, 1.0, 1.0, 1.0, 1.0, 1.0, 1.0, 1.0, 1.0, 1.0, 1.0, 1.0, 1.0, 1.0, 1.0, 1.0, 1.0, 1.0, 1.0, 1.0, 1.0, 1.0, 1.0, 1.0, 1.0, 1.0, 1.0, 1.0, 1.0, 1.0, 1.0, 1.0, 1.0, 1.0, 1.0, 1.0, 1.0, 1.0, 1.0, 1.0, 1.0, 1.0, 1.0, 1.0, 1.0, 1.0, 1.0, 1.0, 1.0, 1.0, 1.0, 1.0, 1.0, 1.0, 1.0, 1.0, 1.0, 1.0, 1.0, 1.0, 1.0, 1.0, 1.0, 1.0, 1.0, 1.0, 1.0, 1.0, 1.0, 1.0, 1.0, 1.0, 1.0, 1.0, 1.0, 1.0, 1.0, 1.0, 1.0, 1.0, 1.0, 1.0, 1.0, 1.0, 1.0, 1.0, 1.0, 1.0, 1.0, 1.0, 1.0, 1.0, 1.0, 1.0, 1.0, 1.0, 1.0, 1.0, 1.0, 1.0, 1.0, 1.0, 1.0, 1.0, 1.0, 1.0, 1.0, 1.0, 1.0, 1.0, 1.0, 1.0, 1.0, 1.0, 1.0, 1.0, 1.0, 1.0, 1.0, 1.0, 1.0, 1.0, 1.0, 1.0, 1.0, 1.0, 1.0, 1.0, 1.0, 1.0, 1.0, 1.0, 1.0, 1.0, 1.0, 1.0, 1.0, 1.0, 1.0, 1.0, 1.0, 1.0, 1.0, 1.0, 1.0, 1.0, 1.0, 1.0, 1.0, 1.0, 1.0, 1.0, 1.0, 1.0, 1.0, 1.0, 1.0, 1.0, 1.0, 1.0, 1.0, 1.0, 1.0, 1.0, 1.0, 1.0, 1.0, 1.0, 1.0, 1.0, 1.0, 1.0, 1.0, 1.0, 1.0, 0.9911, 0.9911, 0.9911, 0.9961, 1.0, 1.0, 1.0, 1.0, 1.0, 1.0, 1.0, 1.0, 1.0, 1.0, 1.0, 1.0, 1.0, 1.0, 1.0, 1.0, 1.0, 1.0, 1.0, 1.0, 1.0, 1.0, 1.0, 1.0, 1.0, 1.0, 1.0, 1.0, 1.0, 1.0, 1.0, 1.0, 1.0, 1.0, 1.0, 1.0, 1.0, 1.0, 1.0, 1.0, 1.0, 1.0, 1.0, 1.0, 1.0, 1.0, 1.0, 1.0, 1.0, 1.0, 1.0, 1.0, 1.0, 1.0, 1.0, 1.0, 1.0, 1.0, 1.0, 1.0, 1.0, 1.0, 1.0, 1.0, 1.0, 1.0, 1.0, 1.0, 1.0, 1.0, 1.0, 1.0, 1.0, 1.0, 1.0, 1.0, 1.0, 1.0, 1.0, 1.0, 1.0, 1.0, 1.0, 1.0, 1.0, 1.0, 1.0, 1.0, 1.0, 1.0, 1.0, 1.0, 1.0, 1.0, 1.0, 1.0, 1.0, 1.0, 1.0, 1.0, 1.0, 1.0, 1.0, 1.0, 1.0, 1.0, 1.0, 1.0, 1.0, 1.0, 1.0, 1.0, 1.0, 1.0, 1.0, 1.0, 1.0, 1.0, 1.0, 1.0, 1.0, 1.0, 1.0, 1.0, 1.0, 1.0, 1.0, 1.0, 1.0, 1.0, 1.0, 1.0, 1.0, 1.0, 1.0, 1.0, 1.0, 1.0, 1.0, 1.0, 0.9911, 0.9911, 0.9911, 0.9961, 0.9911, 0.9911, 0.9911, 0.9961, 0.9911, 0.9911, 0.9911, 0.9961, 0.9911, 0.9911, 0.9911, 0.9961, 1.0, 1.0, 1.0, 1.0, 1.0, 1.0, 1.0, 1.0, 0.9911, 0.9911, 0.9911, 0.9961, 0.9911, 0.9911, 0.9911, 0.9961, 0.9911, 0.9911, 0.9911, 0.9961, 0.9911, 0.9911, 0.9911, 0.9961, 1.0, 1.0, 1.0, 1.0, 1.0, 1.0, 1.0, 1.0, 1.0, 1.0, 1.0, 1.0, 1.0, 1.0, 1.0, 1.0, 1.0, 1.0, 1.0, 1.0, 1.0, 1.0, 1.0, 1.0, 1.0, 1.0, 1.0, 1.0, 1.0, 1.0, 1.0, 1.0, 1.0, 1.0, 1.0, 1.0, 1.0, 1.0, 1.0, 1.0, 1.0, 1.0, 1.0, 1.0, 1.0, 1.0, 1.0, 1.0, 1.0, 1.0, 1.0, 1.0, 1.0, 1.0, 1.0, 1.0, 1.0, 1.0, 1.0, 1.0, 1.0, 1.0, 1.0, 1.0, 1.0, 1.0, 1.0, 1.0, 1.0, 1.0, 1.0, 1.0, 1.0, 1.0, 1.0, 1.0, 1.0, 1.0, 1.0, 1.0, 1.0, 1.0, 1.0, 1.0, 1.0, 1.0, 1.0, 1.0, 1.0, 1.0, 1.0, 1.0, 1.0, 1.0, 1.0, 1.0, 1.0, 1.0, 1.0, 1.0, 1.0, 1.0, 1.0, 1.0, 1.0, 1.0, 1.0, 1.0, 1.0, 1.0, 1.0, 1.0, 1.0, 1.0, 1.0, 1.0, 1.0, 1.0, 1.0, 1.0, 1.0, 1.0, 1.0, 1.0, 1.0, 1.0, 1.0, 1.0, 1.0, 1.0, 1.0, 1.0, 1.0, 1.0, 1.0, 1.0, 1.0, 1.0, 1.0, 1.0, 1.0, 1.0, 1.0, 1.0, 1.0, 1.0, 1.0, 1.0, 1.0, 1.0, 1.0, 1.0, 1.0, 1.0, 1.0, 1.0, 1.0, 1.0, 1.0, 1.0, 1.0, 1.0, 1.0, 1.0, 1.0, 1.0, 1.0, 1.0, 1.0, 1.0, 1.0, 1.0, 1.0, 1.0, 1.0, 1.0, 1.0, 1.0, 1.0, 1.0, 1.0, 1.0, 1.0, 1.0, 1.0, 1.0, 1.0, 1.0, 1.0, 1.0, 1.0, 1.0, 1.0, 1.0, 1.0, 1.0, 1.0, 1.0, 1.0, 1.0, 1.0, 1.0, 1.0, 1.0, 1.0, 1.0, 1.0, 1.0, 1.0, 1.0, 1.0, 1.0, 1.0, 1.0, 1.0, 1.0, 1.0, 1.0, 1.0, 1.0, 1.0, 1.0, 1.0, 1.0, 1.0, 1.0, 1.0, 1.0, 1.0, 1.0, 1.0, 1.0, 1.0, 1.0, 1.0, 1.0, 1.0, 1.0, 1.0, 1.0, 1.0, 1.0, 1.0, 1.0, 1.0, 1.0, 1.0, 1.0, 1.0, 1.0, 1.0, 1.0, 0.9911, 0.9911, 0.9911, 0.9961, 0.9911, 0.9911, 0.9911, 0.9961, 1.0, 1.0, 1.0, 1.0, 0.9911, 0.9911, 0.9911, 0.9961, 1.0, 1.0, 1.0, 1.0, 1.0, 1.0, 1.0, 1.0, 1.0, 1.0, 1.0, 1.0, 1.0, 1.0, 1.0, 1.0, 1.0, 1.0, 1.0, 1.0, 1.0, 1.0, 1.0, 1.0, 1.0, 1.0, 1.0, 1.0, 1.0, 1.0, 1.0, 1.0, 1.0, 1.0, 1.0, 1.0, 1.0, 1.0, 1.0, 1.0, 1.0, 1.0, 1.0, 1.0, 1.0, 1.0, 1.0, 1.0, 1.0, 1.0, 1.0, 1.0, 1.0, 1.0, 1.0, 1.0, 1.0, 1.0, 1.0, 1.0, 1.0, 1.0, 1.0, 1.0, 1.0, 1.0, 1.0, 1.0, 1.0, 1.0, 1.0, 1.0, 1.0, 1.0, 1.0, 1.0, 1.0, 1.0, 1.0, 1.0, 1.0, 1.0, 1.0, 1.0, 1.0, 1.0, 1.0, 1.0, 1.0, 1.0, 1.0, 1.0, 1.0, 1.0, 1.0, 1.0, 1.0, 1.0, 1.0, 1.0, 1.0, 1.0, 1.0, 1.0, 1.0, 1.0, 1.0, 1.0, 1.0, 1.0, 1.0, 1.0, 1.0, 1.0, 1.0, 1.0, 1.0, 1.0, 1.0, 1.0, 1.0, 1.0, 1.0, 1.0, 1.0, 1.0, 1.0, 1.0, 1.0, 1.0, 1.0, 1.0, 1.0, 1.0, 1.0, 1.0, 1.0, 1.0, 1.0, 1.0, 1.0, 1.0, 1.0, 1.0, 1.0, 1.0, 1.0, 1.0, 1.0, 1.0, 1.0, 1.0, 1.0, 1.0, 1.0, 1.0, 1.0, 1.0, 1.0, 1.0, 1.0, 1.0, 1.0, 1.0, 1.0, 1.0, 1.0, 1.0, 1.0, 1.0, 1.0, 1.0, 1.0, 1.0, 1.0, 1.0, 1.0, 1.0, 1.0, 1.0, 1.0, 1.0, 1.0, 1.0, 1.0, 1.0, 1.0, 1.0, 1.0, 1.0, 1.0, 1.0, 1.0, 1.0, 1.0, 1.0, 1.0, 1.0, 1.0, 1.0, 1.0, 1.0, 1.0, 1.0, 1.0, 1.0, 1.0, 1.0, 1.0, 1.0, 1.0, 1.0, 1.0, 1.0, 1.0, 1.0, 1.0, 1.0, 1.0, 1.0, 1.0, 1.0, 1.0, 1.0, 1.0, 1.0, 1.0, 1.0, 1.0, 1.0, 1.0, 1.0, 1.0, 1.0, 1.0, 1.0, 1.0, 1.0, 1.0, 1.0, 1.0, 1.0, 1.0, 1.0, 1.0, 1.0, 1.0, 1.0, 1.0, 1.0, 1.0, 1.0, 1.0, 1.0, 1.0, 1.0, 1.0, 1.0, 1.0, 1.0, 1.0, 1.0, 1.0, 1.0, 1.0, 1.0, 1.0, 1.0, 1.0, 1.0, 1.0, 1.0, 1.0, 1.0, 1.0, 1.0, 1.0, 1.0, 1.0, 1.0, 1.0, 1.0, 1.0, 1.0, 1.0, 1.0, 1.0, 1.0, 1.0, 1.0, 1.0, 1.0, 1.0, 1.0, 1.0, 1.0, 1.0, 1.0, 1.0, 1.0, 1.0, 1.0, 1.0, 1.0, 1.0, 1.0, 1.0, 1.0, 1.0, 1.0, 1.0, 1.0, 1.0, 1.0, 1.0, 1.0, 1.0, 1.0, 1.0, 1.0, 1.0, 1.0, 1.0, 1.0, 1.0, 1.0, 1.0, 1.0, 1.0, 1.0, 1.0, 1.0, 1.0, 1.0, 1.0, 1.0, 1.0, 1.0, 1.0, 1.0, 1.0, 1.0, 1.0, 1.0, 1.0, 1.0, 1.0, 1.0, 1.0, 1.0, 1.0, 1.0, 1.0, 1.0, 1.0, 1.0, 1.0, 1.0, 1.0, 1.0, 1.0, 1.0, 1.0, 1.0, 1.0, 1.0, 1.0, 1.0, 1.0, 1.0, 1.0, 1.0, 1.0, 1.0, 1.0, 1.0, 1.0, 1.0, 1.0, 1.0, 1.0, 1.0, 1.0, 1.0, 1.0, 1.0, 1.0, 1.0, 1.0, 1.0, 1.0, 1.0, 1.0, 1.0, 1.0, 1.0, 1.0, 1.0, 1.0, 1.0, 1.0, 1.0, 1.0, 1.0, 1.0, 1.0, 1.0, 1.0, 1.0, 1.0, 1.0, 1.0, 0.9911, 0.9911, 0.9911, 0.9961, 1.0, 1.0, 1.0, 1.0, 0.9911, 0.9911, 0.9911, 0.9961, 1.0, 1.0, 1.0, 1.0, 1.0, 1.0, 1.0, 1.0, 1.0, 1.0, 1.0, 1.0, 1.0, 1.0, 1.0, 1.0, 1.0, 1.0, 1.0, 1.0, 1.0, 1.0, 1.0, 1.0, 1.0, 1.0, 1.0, 1.0, 1.0, 1.0, 1.0, 1.0, 1.0, 1.0, 1.0, 1.0, 1.0, 1.0, 1.0, 1.0, 1.0, 1.0, 1.0, 1.0, 1.0, 1.0, 1.0, 1.0, 1.0, 1.0, 1.0, 1.0, 1.0, 1.0, 1.0, 1.0, 1.0, 1.0, 1.0, 1.0, 1.0, 1.0, 1.0, 1.0, 0.9911, 0.9911, 0.9911, 0.9961, 0.9911, 0.9911, 0.9911, 0.9961, 0.9911, 0.9911, 0.9911, 0.9961, 1.0, 1.0, 1.0, 1.0, 1.0, 1.0, 1.0, 1.0, 0.9911, 0.9911, 0.9911, 0.9961, 1.0, 1.0, 1.0, 1.0, 1.0, 1.0, 1.0, 1.0, 1.0, 1.0, 1.0, 1.0, 1.0, 1.0, 1.0, 1.0, 1.0, 1.0, 1.0, 1.0, 1.0, 1.0, 1.0, 1.0, 1.0, 1.0, 1.0, 1.0, 1.0, 1.0, 1.0, 1.0, 1.0, 1.0, 1.0, 1.0, 1.0, 1.0, 1.0, 1.0, 1.0, 1.0, 1.0, 1.0, 1.0, 1.0, 1.0, 1.0, 1.0, 1.0, 1.0, 1.0, 1.0, 1.0, 1.0, 1.0, 1.0, 1.0, 1.0, 1.0, 1.0, 1.0, 1.0, 1.0, 1.0, 1.0, 1.0, 1.0, 1.0, 1.0, 1.0, 1.0, 1.0, 1.0, 1.0, 1.0, 1.0, 1.0, 1.0, 1.0, 1.0, 1.0, 1.0, 1.0, 1.0, 1.0, 1.0, 1.0, 1.0, 1.0, 1.0, 1.0, 1.0, 1.0, 1.0, 1.0, 1.0, 1.0, 1.0, 1.0, 1.0, 1.0, 1.0, 1.0, 1.0, 1.0, 1.0, 1.0, 1.0, 1.0, 1.0, 1.0, 1.0, 1.0, 1.0, 1.0, 1.0, 1.0, 1.0, 1.0, 1.0, 1.0, 1.0, 1.0, 1.0, 1.0, 1.0, 1.0, 1.0, 1.0, 1.0, 1.0, 1.0, 1.0, 1.0, 1.0, 1.0, 1.0, 1.0, 1.0, 1.0, 1.0, 1.0, 1.0, 1.0, 1.0, 1.0, 1.0, 1.0, 1.0, 1.0, 1.0, 1.0, 1.0, 1.0, 1.0, 1.0, 1.0, 1.0, 1.0, 1.0, 1.0, 1.0, 1.0, 1.0, 1.0, 1.0, 1.0, 1.0, 1.0, 1.0, 1.0, 1.0, 1.0, 1.0, 1.0, 1.0, 1.0, 1.0, 1.0, 1.0, 1.0, 1.0, 1.0, 1.0, 1.0, 1.0, 1.0, 1.0, 1.0, 1.0, 1.0, 1.0, 1.0, 1.0, 1.0, 0.9911, 0.9911, 0.9911, 0.9961, 1.0, 1.0, 1.0, 1.0, 1.0, 1.0, 1.0, 1.0, 0.9911, 0.9911, 0.9911, 0.9961, 1.0, 1.0, 1.0, 1.0, 0.9911, 0.9911, 0.9911, 0.9961, 1.0, 1.0, 1.0, 1.0, 1.0, 1.0, 1.0, 1.0, 0.9911, 0.9911, 0.9911, 0.9961, 1.0, 1.0, 1.0, 1.0, 1.0, 1.0, 1.0, 1.0, 1.0, 1.0, 1.0, 1.0, 1.0, 1.0, 1.0, 1.0, 1.0, 1.0, 1.0, 1.0, 1.0, 1.0, 1.0, 1.0, 1.0, 1.0, 1.0, 1.0, 1.0, 1.0, 1.0, 1.0, 1.0, 1.0, 1.0, 1.0, 1.0, 1.0, 1.0, 1.0, 1.0, 1.0, 1.0, 1.0, 1.0, 1.0, 1.0, 1.0, 1.0, 1.0, 1.0, 1.0, 1.0, 1.0, 1.0, 1.0, 1.0, 1.0, 1.0, 1.0, 1.0, 1.0, 1.0, 1.0, 1.0, 1.0, 1.0, 1.0, 1.0, 1.0, 1.0, 1.0, 1.0, 1.0, 1.0, 1.0, 1.0, 1.0, 1.0, 1.0, 0.9911, 0.9911, 0.9911, 0.9961, 1.0, 1.0, 1.0, 1.0, 0.9911, 0.9911, 0.9911, 0.9961, 1.0, 1.0, 1.0, 1.0, 1.0, 1.0, 1.0, 1.0, 1.0, 1.0, 1.0, 1.0, 1.0, 1.0, 1.0, 1.0, 1.0, 1.0, 1.0, 1.0, 1.0, 1.0, 1.0, 1.0, 1.0, 1.0, 1.0, 1.0, 1.0, 1.0, 1.0, 1.0, 1.0, 1.0, 1.0, 1.0, 1.0, 1.0, 1.0, 1.0, 1.0, 1.0, 1.0, 1.0, 1.0, 1.0, 1.0, 1.0, 1.0, 1.0, 1.0, 1.0, 1.0, 1.0, 1.0, 1.0, 1.0, 1.0, 1.0, 1.0, 1.0, 1.0, 1.0, 1.0, 1.0, 1.0, 1.0, 1.0, 1.0, 1.0, 1.0, 1.0, 1.0, 1.0, 1.0, 1.0, 1.0, 1.0, 1.0, 1.0, 1.0, 1.0, 1.0, 1.0, 1.0, 1.0, 1.0, 1.0, 1.0, 1.0, 1.0, 1.0, 1.0, 1.0, 1.0, 1.0, 1.0, 1.0, 1.0, 1.0, 1.0, 1.0, 1.0, 1.0, 1.0, 1.0, 1.0, 1.0, 1.0, 1.0, 1.0, 1.0, 1.0, 1.0, 1.0, 1.0, 1.0, 1.0, 1.0, 1.0, 1.0, 1.0, 1.0, 1.0, 1.0, 1.0, 1.0, 1.0, 1.0, 1.0, 1.0, 1.0, 1.0, 1.0, 1.0, 1.0, 1.0, 1.0, 1.0, 1.0, 1.0, 1.0, 1.0, 1.0, 1.0, 1.0, 1.0, 1.0, 1.0, 1.0, 1.0, 1.0, 1.0, 1.0, 1.0, 1.0, 1.0, 1.0, 1.0, 1.0, 1.0, 1.0, 1.0, 1.0, 1.0, 1.0, 1.0, 1.0, 1.0, 1.0, 1.0, 1.0, 1.0, 1.0, 1.0, 1.0, 1.0, 1.0, 1.0, 1.0, 1.0, 1.0, 1.0, 1.0, 1.0, 1.0, 1.0, 1.0, 1.0, 1.0, 1.0, 1.0, 1.0, 1.0, 1.0, 1.0, 1.0, 1.0, 1.0, 1.0, 1.0, 1.0, 1.0, 1.0, 1.0, 1.0, 1.0, 1.0, 1.0, 1.0, 1.0, 1.0, 1.0, 1.0, 1.0, 1.0, 1.0, 1.0, 1.0, 1.0, 1.0, 1.0, 1.0, 1.0, 1.0, 1.0, 1.0, 1.0, 1.0, 1.0, 1.0, 1.0, 1.0, 1.0, 1.0, 1.0, 1.0, 1.0, 1.0, 1.0, 1.0, 1.0, 1.0, 1.0, 1.0, 1.0, 1.0, 1.0, 1.0, 1.0, 1.0, 1.0, 1.0, 1.0, 1.0, 1.0, 1.0, 1.0, 1.0, 1.0, 1.0, 1.0, 1.0, 1.0, 1.0, 1.0, 1.0, 1.0, 1.0, 1.0, 1.0, 1.0, 1.0, 1.0, 1.0, 1.0, 1.0, 1.0, 1.0, 1.0, 1.0, 1.0, 1.0, 1.0, 1.0, 1.0, 1.0, 1.0, 0.9911, 0.9911, 0.9911, 0.9961, 1.0, 1.0, 1.0, 1.0, 1.0, 1.0, 1.0, 1.0, 1.0, 1.0, 1.0, 1.0, 1.0, 1.0, 1.0, 1.0, 1.0, 1.0, 1.0, 1.0, 1.0, 1.0, 1.0, 1.0, 1.0, 1.0, 1.0, 1.0, 1.0, 1.0, 1.0, 1.0, 1.0, 1.0, 1.0, 1.0, 1.0, 1.0, 1.0, 1.0, 1.0, 1.0, 1.0, 1.0, 1.0, 1.0, 1.0, 1.0, 1.0, 1.0, 1.0, 1.0, 1.0, 1.0, 1.0, 1.0, 1.0, 1.0, 1.0, 1.0, 1.0, 1.0, 1.0, 1.0, 1.0, 1.0, 1.0, 1.0, 0.9911, 0.9911, 0.9911, 0.9961, 0.9911, 0.9911, 0.9911, 0.9961, 0.9911, 0.9911, 0.9911, 0.9961, 1.0, 1.0, 1.0, 1.0, 1.0, 1.0, 1.0, 1.0, 1.0, 1.0, 1.0, 1.0, 1.0, 1.0, 1.0, 1.0, 1.0, 1.0, 1.0, 1.0, 1.0, 1.0, 1.0, 1.0, 1.0, 1.0, 1.0, 1.0, 1.0, 1.0, 1.0, 1.0, 1.0, 1.0, 1.0, 1.0, 1.0, 1.0, 1.0, 1.0, 1.0, 1.0, 1.0, 1.0, 1.0, 1.0, 1.0, 1.0, 1.0, 1.0, 1.0, 1.0, 1.0, 1.0, 1.0, 1.0, 1.0, 1.0, 1.0, 1.0, 1.0, 1.0, 1.0, 1.0, 1.0, 1.0, 1.0, 1.0, 1.0, 1.0, 1.0, 1.0, 1.0, 1.0, 1.0, 1.0, 1.0, 1.0, 1.0, 1.0, 1.0, 1.0, 1.0, 1.0, 1.0, 1.0, 1.0, 1.0, 1.0, 1.0, 1.0, 1.0, 1.0, 1.0, 1.0, 1.0, 1.0, 1.0, 1.0, 1.0, 1.0, 1.0, 1.0, 1.0, 1.0, 1.0, 1.0, 1.0, 1.0, 1.0, 1.0, 1.0, 1.0, 1.0, 1.0, 1.0, 1.0, 1.0, 1.0, 1.0, 1.0, 1.0, 1.0, 1.0, 1.0, 1.0, 1.0, 1.0, 1.0, 1.0, 1.0, 1.0, 1.0, 1.0, 1.0, 1.0, 1.0, 1.0, 1.0, 1.0, 1.0, 1.0, 1.0, 1.0, 1.0, 1.0, 1.0, 1.0, 1.0, 1.0, 1.0, 1.0, 1.0, 1.0, 1.0, 1.0, 1.0, 1.0, 1.0, 1.0, 1.0, 1.0, 1.0, 1.0, 1.0, 1.0, 1.0, 1.0, 1.0, 1.0, 1.0, 1.0, 1.0, 1.0, 1.0, 1.0, 1.0, 1.0, 1.0, 1.0, 1.0, 1.0, 1.0, 1.0, 1.0, 1.0, 1.0, 1.0, 1.0, 1.0, 1.0, 1.0, 1.0, 1.0, 1.0, 1.0, 1.0, 1.0, 1.0, 1.0, 1.0, 1.0, 1.0, 1.0, 1.0, 1.0, 1.0, 1.0, 1.0, 1.0, 1.0, 1.0, 1.0, 1.0, 1.0, 1.0, 1.0, 1.0, 1.0, 1.0, 1.0, 1.0, 1.0, 1.0, 1.0, 1.0, 1.0, 1.0, 1.0, 1.0, 1.0, 1.0, 1.0, 1.0, 1.0, 1.0, 1.0, 1.0, 1.0, 1.0, 1.0, 1.0, 1.0, 1.0, 1.0, 1.0, 1.0, 1.0, 1.0, 1.0, 1.0, 1.0, 1.0, 1.0, 1.0, 1.0, 1.0, 1.0, 1.0, 1.0, 1.0, 1.0, 1.0, 1.0, 1.0, 1.0, 1.0, 1.0, 1.0, 1.0, 1.0, 1.0, 0.9911, 0.9911, 0.9911, 0.9961, 1.0, 1.0, 1.0, 1.0, 0.9911, 0.9911, 0.9911, 0.9961, 0.9911, 0.9911, 0.9911, 0.9961, 1.0, 1.0, 1.0, 1.0, 1.0, 1.0, 1.0, 1.0, 1.0, 1.0, 1.0, 1.0, 1.0, 1.0, 1.0, 1.0, 1.0, 1.0, 1.0, 1.0, 1.0, 1.0, 1.0, 1.0, 1.0, 1.0, 1.0, 1.0, 1.0, 1.0, 1.0, 1.0, 0.9911, 0.9911, 0.9911, 0.9961, 1.0, 1.0, 1.0, 1.0, 1.0, 1.0, 1.0, 1.0, 1.0, 1.0, 1.0, 1.0, 1.0, 1.0, 1.0, 1.0, 1.0, 1.0, 1.0, 1.0, 1.0, 1.0, 1.0, 1.0, 1.0, 1.0, 1.0, 1.0, 1.0, 1.0, 1.0, 1.0, 1.0, 1.0, 1.0, 1.0, 1.0, 1.0, 1.0, 1.0, 1.0, 1.0, 1.0, 1.0, 1.0, 1.0, 1.0, 1.0, 1.0, 1.0, 1.0, 1.0, 1.0, 1.0, 1.0, 1.0, 1.0, 1.0, 1.0, 1.0, 0.9911, 0.9911, 0.9911, 0.9961, 1.0, 1.0, 1.0, 1.0, 0.9911, 0.9911, 0.9911, 0.9961, 1.0, 1.0, 1.0, 1.0, 1.0, 1.0, 1.0, 1.0, 1.0, 1.0, 1.0, 1.0, 1.0, 1.0, 1.0, 1.0, 1.0, 1.0, 1.0, 1.0, 1.0, 1.0, 1.0, 1.0, 1.0, 1.0, 1.0, 1.0, 1.0, 1.0, 1.0, 1.0, 1.0, 1.0, 1.0, 1.0, 1.0, 1.0, 1.0, 1.0, 1.0, 1.0, 1.0, 1.0, 1.0, 1.0, 1.0, 1.0, 1.0, 1.0, 1.0, 1.0, 1.0, 1.0, 1.0, 1.0, 1.0, 1.0, 1.0, 1.0, 1.0, 1.0, 1.0, 1.0, 1.0, 1.0, 1.0, 1.0, 1.0, 1.0, 1.0, 1.0, 1.0, 1.0, 1.0, 1.0, 1.0, 1.0, 1.0, 1.0, 1.0, 1.0, 1.0, 1.0, 1.0, 1.0, 1.0, 1.0, 1.0, 1.0, 1.0, 1.0, 1.0, 1.0, 1.0, 1.0, 1.0, 1.0, 1.0, 1.0, 1.0, 1.0, 1.0, 1.0, 1.0, 1.0, 1.0, 1.0, 1.0, 1.0, 1.0, 1.0, 1.0, 1.0, 1.0, 1.0, 1.0, 1.0, 1.0, 1.0, 1.0, 1.0, 1.0, 1.0, 1.0, 1.0, 1.0, 1.0, 1.0, 1.0, 1.0, 1.0, 1.0, 1.0, 1.0, 1.0, 1.0, 1.0, 1.0, 1.0, 1.0, 1.0, 1.0, 1.0, 1.0, 1.0, 1.0, 1.0, 1.0, 1.0, 1.0, 1.0, 1.0, 1.0, 1.0, 1.0, 1.0, 1.0, 1.0, 1.0, 1.0, 1.0, 1.0, 1.0, 1.0, 1.0, 1.0, 1.0, 1.0, 1.0, 1.0, 1.0, 0.9911, 0.9911, 0.9911, 0.9961, 1.0, 1.0, 1.0, 1.0, 1.0, 1.0, 1.0, 1.0, 1.0, 1.0, 1.0, 1.0, 1.0, 1.0, 1.0, 1.0, 1.0, 1.0, 1.0, 1.0, 1.0, 1.0, 1.0, 1.0, 1.0, 1.0, 1.0, 1.0, 1.0, 1.0, 1.0, 1.0, 1.0, 1.0, 1.0, 1.0, 1.0, 1.0, 1.0, 1.0, 1.0, 1.0, 1.0, 1.0, 1.0, 1.0, 1.0, 1.0, 1.0, 1.0, 1.0, 1.0, 1.0, 1.0, 1.0, 1.0, 1.0, 1.0, 1.0, 1.0, 1.0, 1.0, 1.0, 1.0, 1.0, 1.0, 1.0, 1.0, 1.0, 1.0, 1.0, 1.0, 1.0, 1.0, 1.0, 1.0, 1.0, 1.0, 1.0, 1.0, 1.0, 1.0, 1.0, 1.0, 1.0, 1.0, 1.0, 1.0, 1.0, 1.0, 1.0, 1.0, 1.0, 1.0, 1.0, 1.0, 1.0, 1.0, 1.0, 1.0, 1.0, 1.0, 1.0, 1.0, 1.0, 1.0, 1.0, 1.0, 1.0, 1.0, 1.0, 1.0, 1.0, 1.0, 1.0, 1.0, 1.0, 1.0, 1.0, 1.0, 1.0, 1.0, 1.0, 1.0, 1.0, 1.0, 1.0, 1.0, 1.0, 1.0, 1.0, 1.0, 1.0, 1.0, 1.0, 1.0, 1.0, 1.0, 1.0, 1.0, 1.0, 1.0, 1.0, 1.0, 1.0, 1.0, 1.0, 1.0, 1.0, 1.0, 1.0, 1.0, 1.0, 1.0, 1.0, 1.0, 1.0, 1.0, 1.0, 1.0, 1.0, 1.0, 1.0, 1.0, 1.0, 1.0, 1.0, 1.0, 1.0, 1.0, 1.0, 1.0, 1.0, 1.0, 1.0, 1.0, 1.0, 1.0, 1.0, 1.0, 1.0, 1.0, 1.0, 1.0, 1.0, 1.0, 1.0, 1.0, 1.0, 1.0, 1.0, 1.0, 1.0, 1.0, 1.0, 1.0, 1.0, 1.0, 1.0, 1.0, 1.0, 1.0, 1.0, 1.0, 1.0, 1.0, 1.0, 1.0, 1.0, 1.0, 1.0, 1.0, 1.0, 1.0, 1.0, 1.0, 1.0, 1.0, 1.0, 1.0, 1.0, 1.0, 1.0, 1.0, 1.0, 1.0, 1.0, 1.0, 1.0, 1.0, 1.0, 1.0, 1.0, 1.0, 1.0, 1.0, 1.0, 1.0, 1.0, 1.0, 1.0, 1.0, 1.0, 1.0, 1.0, 1.0, 1.0, 1.0, 1.0, 1.0, 1.0, 1.0, 1.0, 1.0, 1.0, 1.0, 1.0, 1.0, 1.0, 1.0, 1.0, 1.0, 1.0, 1.0, 1.0, 1.0, 1.0, 1.0, 1.0, 1.0, 1.0, 1.0, 1.0, 1.0, 1.0, 1.0, 1.0, 1.0, 1.0, 1.0, 1.0, 1.0, 1.0, 1.0, 1.0, 1.0, 1.0, 1.0, 1.0, 1.0, 1.0, 1.0, 1.0, 1.0, 1.0, 1.0, 1.0, 1.0, 1.0, 1.0, 1.0, 1.0, 1.0, 1.0, 1.0, 1.0, 1.0, 1.0, 1.0, 1.0, 1.0, 1.0, 1.0, 1.0, 1.0, 1.0, 1.0, 1.0, 1.0, 1.0, 1.0, 1.0, 1.0, 1.0, 1.0, 1.0, 1.0, 1.0, 1.0, 1.0, 1.0, 1.0, 1.0, 1.0, 1.0, 1.0, 1.0, 1.0, 1.0, 1.0, 1.0, 1.0, 1.0, 1.0, 1.0, 1.0, 1.0, 1.0, 1.0, 1.0, 1.0, 1.0, 1.0, 1.0, 1.0, 1.0, 1.0, 1.0, 1.0, 1.0, 1.0, 1.0, 1.0, 1.0, 1.0, 1.0, 1.0, 1.0, 1.0, 1.0, 1.0, 1.0, 1.0, 1.0, 1.0, 1.0, 1.0, 1.0, 1.0, 1.0, 1.0, 1.0, 1.0, 1.0, 1.0, 1.0, 1.0, 1.0, 1.0, 1.0, 1.0, 1.0, 1.0, 1.0, 1.0, 1.0, 1.0, 1.0, 1.0, 1.0, 1.0, 1.0, 1.0, 1.0, 1.0, 1.0, 1.0, 1.0, 1.0, 1.0, 1.0, 1.0, 1.0, 1.0, 1.0, 1.0, 1.0, 1.0, 1.0, 1.0, 1.0, 1.0, 1.0, 1.0, 1.0, 1.0, 1.0, 1.0, 1.0, 1.0, 1.0, 1.0, 1.0, 1.0, 1.0, 1.0, 1.0, 1.0, 1.0, 1.0, 1.0, 1.0, 1.0, 1.0, 1.0, 1.0, 1.0, 1.0, 1.0, 1.0, 1.0, 1.0, 1.0, 1.0, 1.0, 1.0, 1.0, 1.0, 1.0, 1.0, 1.0, 1.0, 1.0, 1.0, 1.0, 1.0, 1.0, 1.0, 1.0, 1.0, 1.0, 1.0, 1.0, 1.0, 1.0, 1.0, 1.0, 1.0, 1.0, 1.0, 1.0, 1.0, 1.0, 1.0, 1.0, 1.0, 1.0, 1.0, 1.0, 1.0, 1.0, 1.0, 1.0, 1.0, 1.0, 1.0, 1.0, 1.0, 1.0, 1.0, 1.0, 1.0, 1.0, 1.0, 1.0, 1.0, 1.0, 1.0, 1.0, 1.0, 1.0, 1.0, 1.0, 1.0, 1.0, 1.0, 1.0, 1.0, 1.0, 1.0, 1.0, 1.0, 1.0, 1.0, 1.0, 1.0, 1.0, 1.0, 1.0, 1.0, 1.0, 1.0, 1.0, 1.0, 1.0, 1.0, 1.0, 1.0, 1.0, 1.0, 1.0, 1.0, 1.0, 1.0, 1.0, 1.0, 1.0, 1.0, 1.0, 1.0, 1.0, 1.0, 1.0, 1.0, 1.0, 1.0, 1.0, 1.0, 1.0, 1.0, 1.0, 1.0, 1.0, 1.0, 1.0, 1.0, 1.0, 1.0, 1.0, 1.0, 1.0, 1.0, 1.0, 1.0, 1.0, 1.0, 1.0, 1.0, 1.0, 1.0, 1.0, 1.0, 1.0, 1.0, 1.0, 1.0, 1.0, 1.0, 1.0, 1.0, 1.0, 1.0, 1.0, 1.0, 1.0, 1.0, 1.0, 1.0, 1.0, 1.0, 1.0, 1.0, 1.0, 1.0, 1.0, 1.0, 1.0, 1.0, 1.0, 1.0, 1.0, 1.0])
me_cube.materials.append(mat_material)
me_cube.materials.append(mat_glass)
me_cube.use_remesh_preserve_volume = False
me_cube.use_remesh_preserve_attributes = False
me_cube.use_mirror_vertex_groups = False
me_cube.update()

# ---- objects
ob_cylinder = bpy.data.objects.new('Cylinder', me_cylinder_014)
ob_cube = bpy.data.objects.new('Cube', me_cube)
ob_lamp = bpy.data.objects.new('Lamp', light_lamp)
ob_camera = bpy.data.objects.new('Camera', cam_camera)

# ---- transforms, parenting, visibility, modifiers, constraints
ob_cylinder.location = (-0.5099, 2.181, -0.01919)
ob_cylinder.rotation_euler = (-1.821, -1.345, 1.805)
ob_cylinder.scale = (0.3774, 0.3774, 0.3774)
ob_cylinder.lineart.crease_threshold = 0.0
ob_cube.location = (0.1633, 1.877, 1.015)
ob_cube.lock_rotations_4d = False
ob_cube.empty_display_type = 'ARROWS'
ob_cube.lineart.crease_threshold = 0.0
_m = ob_cube.modifiers.new('Mirror', 'MIRROR')
_m = ob_cube.modifiers.new('Boolean', 'BOOLEAN')
_m.operation = 'INTERSECT'
_m.solver = 'FAST'
ob_lamp.location = (4.076, 0.8392, 5.904)
ob_lamp.rotation_euler = (0.6503, 0.05522, 1.866)
ob_lamp.lock_rotations_4d = False
ob_lamp.empty_display_type = 'ARROWS'
ob_lamp.color = (0.0, 0.0, 0.0, 0.0)
ob_lamp.lineart.crease_threshold = 0.0
ob_camera.location = (7.481, -6.674, 5.344)
ob_camera.rotation_euler = (1.109, 0.01082, 0.8149)
ob_camera.lock_rotations_4d = False
ob_camera.empty_display_type = 'ARROWS'
ob_camera.color = (0.0, 0.0, 0.0, 0.0)
ob_camera.display_type = 'WIRE'
ob_camera.lineart.crease_threshold = 0.0

# ---- collection membership
col_collection_1.objects.link(ob_cylinder)
col_collection_1.objects.link(ob_cube)
col_collection_1.objects.link(ob_lamp)
col_collection_1.objects.link(ob_camera)

# ---- scene / render settings (as saved in the file)
scene.camera = ob_camera
scene.frame_start = 1; scene.frame_end = 250; scene.frame_set(196)
scene.render.engine = 'CYCLES'
scene.render.resolution_percentage = 50
scene.render.dither_intensity = 0.0
scene.cycles.use_denoising = False
scene.cycles.samples = 128
scene.cycles.sampling_pattern = 'TABULATED_SOBOL'
scene.cycles.light_sampling_threshold = 0.0
scene.cycles.use_adaptive_sampling = False
scene.cycles.use_light_tree = False
scene.cycles.blur_glossy = 0.0
scene.cycles.sample_clamp_indirect = 0.0
scene.view_settings.view_transform = 'Standard'
bpy.context.view_layer.update()
